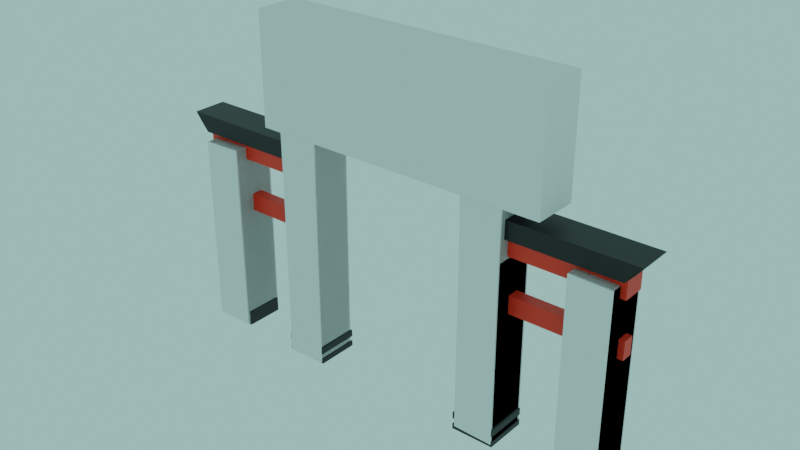 # Source: Japanese_Torii.blend  (saved by Blender 2.83.18; exported with 4.5.12 LTS)
import bpy
from mathutils import Matrix  # noqa: F401  (used for matrix-valued properties, if any)

bpy.ops.wm.read_factory_settings(use_empty=True)
scene = bpy.context.scene
scene.name = 'Scene'

# ---- collections
col_torii = bpy.data.collections.new('torii'); scene.collection.children.link(col_torii)

# ---- materials (node trees are filled in below, after node groups)
mat_material_001 = bpy.data.materials.new('Material.001')
mat_material_002 = bpy.data.materials.new('Material.002')

# ---- node groups
ng_auto_smooth = bpy.data.node_groups.new('Auto Smooth', 'GeometryNodeTree')
_s = ng_auto_smooth.interface.new_socket(name='Geometry', in_out='OUTPUT', socket_type='NodeSocketGeometry')
_s = ng_auto_smooth.interface.new_socket(name='Geometry', in_out='INPUT', socket_type='NodeSocketGeometry')
_s = ng_auto_smooth.interface.new_socket(name='Angle', in_out='INPUT', socket_type='NodeSocketFloat')
_s.subtype = 'ANGLE'
_s.min_value = 0.0
_s.max_value = 3.142
ng_auto_smooth.is_modifier = True
_N = ng_auto_smooth.nodes; _L = ng_auto_smooth.links
n0 = _N.new('NodeGroupOutput'); n0.name = 'Group Output'; n0.location = (480, -100)
n1 = _N.new('NodeGroupInput'); n1.name = 'Group Input'; n1.location = (-420, -300)
n2 = _N.new('NodeGroupInput'); n2.name = 'Group Input.001'; n2.location = (-60, -100)
n3 = _N.new('GeometryNodeSetShadeSmooth'); n3.name = 'Set Shade Smooth'; n3.location = (120, -100)
n3.domain = 'EDGE'
n4 = _N.new('GeometryNodeSetShadeSmooth'); n4.name = 'Set Shade Smooth.001'; n4.location = (300, -100)
n5 = _N.new('GeometryNodeInputMeshEdgeAngle'); n5.name = 'Edge Angle'; n5.location = (-420, -220)
n6 = _N.new('GeometryNodeInputEdgeSmooth'); n6.name = 'Is Edge Smooth'; n6.location = (-60, -160)
n7 = _N.new('GeometryNodeInputShadeSmooth'); n7.name = 'Is Face Smooth'; n7.location = (-240, -340)
n8 = _N.new('FunctionNodeBooleanMath'); n8.name = 'Boolean Math'; n8.location = (-60, -220)
n9 = _N.new('FunctionNodeCompare'); n9.name = 'Compare'; n9.location = (-240, -180)
n9.operation = 'LESS_EQUAL'
_L.new(n5.outputs[0], n9.inputs[0])
_L.new(n4.outputs[0], n0.inputs[0])
_L.new(n1.outputs[1], n9.inputs[1])
_L.new(n9.outputs[0], n8.inputs[0])
_L.new(n7.outputs[0], n8.inputs[1])
_L.new(n2.outputs[0], n3.inputs[0])
_L.new(n6.outputs[0], n3.inputs[1])
_L.new(n3.outputs[0], n4.inputs[0])
_L.new(n8.outputs[0], n3.inputs[2])
n0.is_active_output = True

# ---- material node trees
mat_material_001.use_nodes = True; mat_material_001.node_tree.nodes.clear()
_N = mat_material_001.node_tree.nodes; _L = mat_material_001.node_tree.links
n0 = _N.new('ShaderNodeOutputMaterial'); n0.name = 'Material Output'; n0.location = (300, 300)
n1 = _N.new('ShaderNodeBsdfPrincipled'); n1.name = 'Principled BSDF'; n1.location = (10, 300)
n1.distribution = 'GGX'
n1.subsurface_method = 'BURLEY'
n1.inputs[0].default_value = (0.8, 0.02652, 0.00394, 1.0)
n1.inputs[3].default_value = 1.45
n1.inputs[27].default_value = (0.0, 0.0, 0.0, 1.0)
n1.inputs[28].default_value = 1.0
_L.new(n1.outputs[0], n0.inputs[0])
n0.is_active_output = True
mat_material_002.use_nodes = True; mat_material_002.node_tree.nodes.clear()
_N = mat_material_002.node_tree.nodes; _L = mat_material_002.node_tree.links
n0 = _N.new('ShaderNodeOutputMaterial'); n0.name = 'Material Output'; n0.location = (300, 300)
n1 = _N.new('ShaderNodeBsdfPrincipled'); n1.name = 'Principled BSDF'; n1.location = (10, 300)
n1.distribution = 'GGX'
n1.subsurface_method = 'BURLEY'
n1.inputs[0].default_value = (0.0, 0.0, 0.0, 1.0)
n1.inputs[3].default_value = 1.45
n1.inputs[27].default_value = (0.0, 0.0, 0.0, 1.0)
n1.inputs[28].default_value = 1.0
_L.new(n1.outputs[0], n0.inputs[0])
n0.is_active_output = True

# ---- world
world_world = bpy.data.worlds.new('World'); scene.world = world_world
world_world.use_nodes = True; world_world.node_tree.nodes.clear()
_N = world_world.node_tree.nodes; _L = world_world.node_tree.links
n0 = _N.new('ShaderNodeOutputWorld'); n0.name = 'World Output'; n0.location = (300, 300)
n1 = _N.new('ShaderNodeBackground'); n1.name = 'Background'; n1.location = (10, 300)
n1.inputs[0].default_value = (0.3331, 0.5926, 0.5592, 1.0)
_L.new(n1.outputs[0], n0.inputs[0])
n0.is_active_output = True
world_world.color = (0.05088, 0.05088, 0.05088)
world_world.use_sun_shadow = False
world_world.sun_shadow_jitter_overblur = 0.0

# ---- meshes
me_cylinder_004 = bpy.data.meshes.new('Cylinder.004')
me_cylinder_004.from_pydata([(1.816, 0.01175, -0.3124), (1.816, 0.01175, 6.085), (1.836, 0.1129, -0.3124), (1.836, 0.1129, 6.085), (1.893, 0.1986, -0.3124), (1.893, 0.1986, 6.085), (1.979, 0.2559, -0.3124), (1.979, 0.2559, 6.085), (2.08, 0.276, -0.3124), (2.08, 0.276, 6.085), (2.181, 0.2559, -0.3124), (2.181, 0.2559, 6.085), (2.267, 0.1986, -0.3124), (2.267, 0.1986, 6.085), (2.324, 0.1129, -0.3124), (2.324, 0.1129, 6.085), (2.344, 0.01175, -0.3124), (2.344, 0.01175, 6.085), (2.324, -0.08937, -0.3124), (2.324, -0.08937, 6.085), (2.267, -0.1751, -0.3124), (2.267, -0.1751, 6.085), (2.181, -0.2324, -0.3124), (2.181, -0.2324, 6.085), (2.08, -0.2525, -0.3124), (2.08, -0.2525, 6.085), (1.979, -0.2324, -0.3124), (1.979, -0.2324, 6.085), (1.893, -0.1751, -0.3124), (1.893, -0.1751, 6.085), (1.836, -0.08936, -0.3124), (1.836, -0.08936, 6.085), (-2.642, -0.1252, 4.795), (-2.642, -0.1252, 5.165), (-2.642, 0.1985, 4.795), (-2.642, 0.1985, 5.165), (-2.642, -0.2814, 5.983), (-2.642, -0.2814, 6.353), (-2.642, 0.3548, 5.983), (-2.642, 0.3548, 6.353), (-2.953, -0.2814, 6.721), (-2.953, 0.3548, 6.721), (-2.809, 0.3548, 6.537), (-2.809, -0.2814, 6.537), (-1.807, 0.1985, 5.307), (-1.734, 0.1985, 5.307), (-1.734, -0.1252, 5.307), (-1.807, -0.1252, 5.307), (-1.677, -0.1252, 4.795), (-2.457, -0.1252, 4.795), (-1.807, -0.1252, 4.795), (-1.937, -0.1252, 4.795), (-2.067, -0.1252, 4.795), (-2.197, -0.1252, 4.795), (-2.327, -0.1252, 4.795), (-2.457, -0.1252, 5.165), (-1.677, -0.1252, 5.165), (-2.327, -0.1252, 5.165), (-2.197, -0.1252, 5.165), (-2.067, -0.1252, 5.165), (-1.937, -0.1252, 5.165), (-1.807, -0.1252, 5.165), (-2.457, 0.1985, 4.795), (-1.677, 0.1985, 4.795), (-2.327, 0.1985, 4.795), (-2.197, 0.1985, 4.795), (-2.067, 0.1985, 4.795), (-1.937, 0.1985, 4.795), (-1.807, 0.1985, 4.795), (-1.677, 0.1985, 5.165), (-2.457, 0.1985, 5.165), (-1.807, 0.1985, 5.165), (-1.937, 0.1985, 5.165), (-2.067, 0.1985, 5.165), (-2.197, 0.1985, 5.165), (-2.327, 0.1985, 5.165), (-1.937, -0.1252, 5.307), (-1.937, 0.1985, 5.307), (-2.197, 0.1985, 5.307), (-2.197, -0.1252, 5.307), (-2.327, -0.1252, 5.307), (-2.327, 0.1985, 5.307), (-2.4, -0.1252, 5.307), (-2.4, 0.1985, 5.307), (-2.642, -0.4493, 6.353), (-2.642, 0.5226, 6.353), (-2.809, 0.5226, 6.537), (-2.953, -0.4493, 6.721), (-2.953, 0.5226, 6.721), (-2.809, -0.4493, 6.537), (-1.663, -0.436, -0.2139), (-2.559, -0.436, -0.2139), (-1.663, 0.4595, -0.2139), (-2.559, 0.4595, -0.2139), (-1.827, -0.2725, 0.3195), (-1.663, -0.436, 0.156), (-2.395, -0.2725, 0.3195), (-2.559, -0.436, 0.156), (-1.827, 0.296, 0.3195), (-1.663, 0.4595, 0.156), (-2.395, 0.296, 0.3195), (-2.559, 0.4595, 0.156), (-1.69, -0.4096, -0.09982), (-1.69, -0.4096, 0.01559), (-1.69, 0.4331, 0.01559), (-1.69, 0.4331, -0.09982), (-1.663, 0.4595, -0.09982), (-1.663, 0.4595, 0.01559), (-1.663, -0.436, 0.01559), (-1.663, -0.436, -0.09982), (-2.559, -0.436, -0.09982), (-2.559, -0.436, 0.01559), (-2.559, 0.4595, 0.01559), (-2.559, 0.4595, -0.09982), (-2.532, -0.4096, -0.09982), (-2.532, -0.4096, 0.01559), (-2.532, 0.4331, 0.01559), (-2.532, 0.4331, -0.09982), (-1.831, 0.01175, -0.3124), (-1.831, 0.01175, 6.085), (-1.851, 0.1129, -0.3124), (-1.851, 0.1129, 6.085), (-1.908, 0.1986, -0.3124), (-1.908, 0.1986, 6.085), (-1.994, 0.2559, -0.3124), (-1.994, 0.2559, 6.085), (-2.095, 0.276, -0.3124), (-2.095, 0.276, 6.085), (-2.196, 0.2559, -0.3124), (-2.196, 0.2559, 6.085), (-2.282, 0.1986, -0.3124), (-2.282, 0.1986, 6.085), (-2.339, 0.1129, -0.3124), (-2.339, 0.1129, 6.085), (-2.359, 0.01175, -0.3124), (-2.359, 0.01175, 6.085), (-2.339, -0.08937, -0.3124), (-2.339, -0.08937, 6.085), (-2.282, -0.1751, -0.3124), (-2.282, -0.1751, 6.085), (-2.196, -0.2324, -0.3124), (-2.196, -0.2324, 6.085), (-2.095, -0.2525, -0.3124), (-2.095, -0.2525, 6.085), (-1.994, -0.2324, -0.3124), (-1.994, -0.2324, 6.085), (-1.908, -0.1751, -0.3124), (-1.908, -0.1751, 6.085), (-1.851, -0.08937, -0.3124), (-1.851, -0.08937, 6.085), (-0.007496, -0.1252, 4.795), (-0.007496, -0.1252, 5.165), (2.627, -0.1252, 4.795), (2.627, -0.1252, 5.165), (-0.007496, 0.1985, 4.795), (-0.007496, 0.1985, 5.165), (2.627, 0.1985, 4.795), (2.627, 0.1985, 5.165), (-0.007496, -0.2814, 5.983), (-0.007496, -0.2814, 6.353), (2.627, -0.2814, 5.983), (2.627, -0.2814, 6.353), (-0.007496, 0.3548, 5.983), (-0.007496, 0.3548, 6.353), (2.627, 0.3548, 5.983), (2.627, 0.3548, 6.353), (-0.007496, -0.2814, 6.721), (2.938, -0.2814, 6.721), (2.938, 0.3548, 6.721), (-0.007496, 0.3548, 6.721), (2.794, 0.3548, 6.537), (2.794, -0.2814, 6.537), (1.792, 0.1985, 5.307), (1.719, 0.1985, 5.307), (1.719, -0.1252, 5.307), (1.792, -0.1252, 5.307), (1.662, -0.1252, 4.795), (2.442, -0.1252, 4.795), (1.792, -0.1252, 4.795), (1.922, -0.1252, 4.795), (2.052, -0.1252, 4.795), (2.182, -0.1252, 4.795), (2.312, -0.1252, 4.795), (2.442, -0.1252, 5.165), (1.662, -0.1252, 5.165), (2.312, -0.1252, 5.165), (2.182, -0.1252, 5.165), (2.052, -0.1252, 5.165), (1.922, -0.1252, 5.165), (1.792, -0.1252, 5.165), (2.442, 0.1985, 4.795), (1.662, 0.1985, 4.795), (2.312, 0.1985, 4.795), (2.182, 0.1985, 4.795), (2.052, 0.1985, 4.795), (1.922, 0.1985, 4.795), (1.792, 0.1985, 4.795), (1.662, 0.1985, 5.165), (2.442, 0.1985, 5.165), (1.792, 0.1985, 5.165), (1.922, 0.1985, 5.165), (2.052, 0.1985, 5.165), (2.182, 0.1985, 5.165), (2.312, 0.1985, 5.165), (1.922, -0.1252, 5.307), (1.922, 0.1985, 5.307), (2.182, 0.1985, 5.307), (2.182, -0.1252, 5.307), (2.312, -0.1252, 5.307), (2.312, 0.1985, 5.307), (2.385, -0.1252, 5.307), (2.385, 0.1985, 5.307), (-0.007496, -0.4493, 6.353), (2.627, -0.4493, 6.353), (2.627, 0.5226, 6.353), (-0.007496, 0.5226, 6.353), (2.794, 0.5226, 6.537), (-0.007496, -0.4493, 6.721), (2.938, -0.4493, 6.721), (2.938, 0.5226, 6.721), (-0.007496, 0.5226, 6.721), (-0.007496, 0.5226, 6.537), (-0.007496, -0.4493, 6.537), (2.794, -0.4493, 6.537), (1.648, -0.436, -0.2139), (2.544, -0.436, -0.2139), (1.648, 0.4595, -0.2139), (2.544, 0.4595, -0.2139), (1.812, -0.2725, 0.3195), (1.648, -0.436, 0.156), (2.38, -0.2725, 0.3195), (2.544, -0.436, 0.156), (1.812, 0.296, 0.3195), (1.648, 0.4595, 0.156), (2.38, 0.296, 0.3195), (2.544, 0.4595, 0.156), (1.675, -0.4096, -0.09982), (1.675, -0.4096, 0.01559), (1.675, 0.4331, 0.01559), (1.675, 0.4331, -0.09982), (1.648, 0.4595, -0.09982), (1.648, 0.4595, 0.01559), (1.648, -0.436, 0.01559), (1.648, -0.436, -0.09982), (2.544, -0.436, -0.09982), (2.544, -0.436, 0.01559), (2.544, 0.4595, 0.01559), (2.544, 0.4595, -0.09982), (2.517, -0.4096, -0.09982), (2.517, -0.4096, 0.01559), (2.517, 0.4331, 0.01559), (2.517, 0.4331, -0.09982), (-2.166, -0.08253, 2.463), (-2.166, -0.08253, 2.833), (-4.801, -0.08253, 2.463), (-4.801, -0.08253, 2.833), (-2.166, 0.1558, 2.463), (-2.166, 0.1558, 2.833), (-4.801, 0.1558, 2.463), (-4.801, 0.1558, 2.833), (-2.166, -0.1975, 3.652), (-2.166, -0.1975, 4.022), (-4.801, -0.1975, 3.652), (-4.801, -0.1975, 4.022), (-2.166, 0.2709, 3.652), (-2.166, 0.2709, 4.022), (-4.801, 0.2709, 3.652), (-4.801, 0.2709, 4.022), (-2.166, -0.1975, 4.39), (-5.111, -0.1975, 4.39), (-5.111, 0.2709, 4.39), (-2.166, 0.2709, 4.39), (-4.967, 0.2709, 4.206), (-4.967, -0.1975, 4.206), (-3.965, 0.1558, 2.976), (-3.892, 0.1558, 2.976), (-3.892, -0.08253, 2.976), (-3.965, -0.08253, 2.976), (-3.835, -0.08253, 2.463), (-4.615, -0.08253, 2.463), (-3.965, -0.08253, 2.463), (-4.095, -0.08253, 2.463), (-4.225, -0.08253, 2.463), (-4.355, -0.08253, 2.463), (-4.485, -0.08253, 2.463), (-4.615, -0.08253, 2.833), (-3.835, -0.08253, 2.833), (-4.485, -0.08253, 2.833), (-4.355, -0.08253, 2.833), (-4.225, -0.08253, 2.833), (-4.095, -0.08253, 2.833), (-3.965, -0.08253, 2.833), (-4.615, 0.1558, 2.463), (-3.835, 0.1558, 2.463), (-4.485, 0.1558, 2.463), (-4.355, 0.1558, 2.463), (-4.225, 0.1558, 2.463), (-4.095, 0.1558, 2.463), (-3.965, 0.1558, 2.463), (-3.835, 0.1558, 2.833), (-4.615, 0.1558, 2.833), (-3.965, 0.1558, 2.833), (-4.095, 0.1558, 2.833), (-4.225, 0.1558, 2.833), (-4.355, 0.1558, 2.833), (-4.485, 0.1558, 2.833), (-4.095, -0.08253, 2.976), (-4.095, 0.1558, 2.976), (-4.355, 0.1558, 2.976), (-4.355, -0.08253, 2.976), (-4.485, -0.08253, 2.976), (-4.485, 0.1558, 2.976), (-4.558, -0.08253, 2.976), (-4.558, 0.1558, 2.976), (-2.166, -0.3211, 4.022), (-4.801, -0.3211, 4.022), (-4.801, 0.3944, 4.022), (-2.166, 0.3944, 4.022), (-4.967, 0.3944, 4.206), (-2.166, -0.3211, 4.39), (-5.111, -0.3211, 4.39), (-5.111, 0.3944, 4.39), (-2.166, 0.3944, 4.39), (-2.166, 0.3944, 4.206), (-2.166, -0.3211, 4.206), (-4.967, -0.3211, 4.206), (4.01, 0.01175, -0.3124), (4.01, 0.01175, 3.727), (4.025, 0.088, -0.3124), (4.025, 0.088, 3.727), (4.068, 0.1526, -0.3124), (4.068, 0.1526, 3.727), (4.133, 0.1958, -0.3124), (4.133, 0.1958, 3.727), (4.209, 0.211, -0.3124), (4.209, 0.211, 3.727), (4.285, 0.1958, -0.3124), (4.285, 0.1958, 3.727), (4.35, 0.1526, -0.3124), (4.35, 0.1526, 3.727), (4.393, 0.088, -0.3124), (4.393, 0.088, 3.727), (4.408, 0.01175, -0.3124), (4.408, 0.01175, 3.727), (4.393, -0.0645, -0.3124), (4.393, -0.0645, 3.727), (4.35, -0.1291, -0.3124), (4.35, -0.1291, 3.727), (4.285, -0.1723, -0.3124), (4.285, -0.1723, 3.727), (4.209, -0.1875, -0.3124), (4.209, -0.1875, 3.727), (4.133, -0.1723, -0.3124), (4.133, -0.1723, 3.727), (4.068, -0.1291, -0.3124), (4.068, -0.1291, 3.727), (4.025, -0.0645, -0.3124), (4.025, -0.0645, 3.727), (-3.815, -0.3893, -0.1669), (-4.617, -0.3893, -0.1669), (-3.815, 0.4128, -0.1669), (-4.617, 0.4128, -0.1669), (-3.962, -0.2429, 0.2875), (-3.815, -0.3893, 0.1411), (-4.471, -0.2429, 0.2875), (-4.617, -0.3893, 0.1411), (-3.962, 0.2664, 0.2875), (-3.815, 0.4128, 0.1411), (-4.471, 0.2664, 0.2875), (-4.617, 0.4128, 0.1411), (2.151, -0.08253, 2.463), (2.151, -0.08253, 2.833), (4.786, -0.08253, 2.463), (4.786, -0.08253, 2.833), (2.151, 0.1558, 2.463), (2.151, 0.1558, 2.833), (4.786, 0.1558, 2.463), (4.786, 0.1558, 2.833), (2.151, -0.1975, 3.652), (2.151, -0.1975, 4.022), (4.786, -0.1975, 3.652), (4.786, -0.1975, 4.022), (2.151, 0.2709, 3.652), (2.151, 0.2709, 4.022), (4.786, 0.2709, 3.652), (4.786, 0.2709, 4.022), (2.151, -0.1975, 4.39), (5.096, -0.1975, 4.39), (5.096, 0.2709, 4.39), (2.151, 0.2709, 4.39), (4.952, 0.2709, 4.206), (4.952, -0.1975, 4.206), (3.95, 0.1558, 2.976), (3.877, 0.1558, 2.976), (3.877, -0.08253, 2.976), (3.95, -0.08253, 2.976), (3.82, -0.08253, 2.463), (4.6, -0.08253, 2.463), (3.95, -0.08253, 2.463), (4.08, -0.08253, 2.463), (4.21, -0.08253, 2.463), (4.34, -0.08253, 2.463), (4.47, -0.08253, 2.463), (4.6, -0.08253, 2.833), (3.82, -0.08253, 2.833), (4.47, -0.08253, 2.833), (4.34, -0.08253, 2.833), (4.21, -0.08253, 2.833), (4.08, -0.08253, 2.833), (3.95, -0.08253, 2.833), (4.6, 0.1558, 2.463), (3.82, 0.1558, 2.463), (4.47, 0.1558, 2.463), (4.34, 0.1558, 2.463), (4.21, 0.1558, 2.463), (4.08, 0.1558, 2.463), (3.95, 0.1558, 2.463), (3.82, 0.1558, 2.833), (4.6, 0.1558, 2.833), (3.95, 0.1558, 2.833), (4.08, 0.1558, 2.833), (4.21, 0.1558, 2.833), (4.34, 0.1558, 2.833), (4.47, 0.1558, 2.833), (4.08, -0.08253, 2.976), (4.08, 0.1558, 2.976), (4.34, 0.1558, 2.976), (4.34, -0.08253, 2.976), (4.47, -0.08253, 2.976), (4.47, 0.1558, 2.976), (4.543, -0.08253, 2.976), (4.543, 0.1558, 2.976), (2.151, -0.3211, 4.022), (4.786, -0.3211, 4.022), (4.786, 0.3944, 4.022), (2.151, 0.3944, 4.022), (4.952, 0.3944, 4.206), (2.151, -0.3211, 4.39), (5.096, -0.3211, 4.39), (5.096, 0.3944, 4.39), (2.151, 0.3944, 4.39), (2.151, 0.3944, 4.206), (2.151, -0.3211, 4.206), (4.952, -0.3211, 4.206), (-4.025, 0.01175, -0.3124), (-4.025, 0.01175, 3.727), (-4.04, 0.088, -0.3124), (-4.04, 0.088, 3.727), (-4.083, 0.1526, -0.3124), (-4.083, 0.1526, 3.727), (-4.148, 0.1958, -0.3124), (-4.148, 0.1958, 3.727), (-4.224, 0.211, -0.3124), (-4.224, 0.211, 3.727), (-4.3, 0.1958, -0.3124), (-4.3, 0.1958, 3.727), (-4.365, 0.1526, -0.3124), (-4.365, 0.1526, 3.727), (-4.408, 0.088, -0.3124), (-4.408, 0.088, 3.727), (-4.423, 0.01175, -0.3124), (-4.423, 0.01175, 3.727), (-4.408, -0.0645, -0.3124), (-4.408, -0.0645, 3.727), (-4.365, -0.1291, -0.3124), (-4.365, -0.1291, 3.727), (-4.3, -0.1723, -0.3124), (-4.3, -0.1723, 3.727), (-4.224, -0.1875, -0.3124), (-4.224, -0.1875, 3.727), (-4.148, -0.1723, -0.3124), (-4.148, -0.1723, 3.727), (-4.083, -0.1291, -0.3124), (-4.083, -0.1291, 3.727), (-4.04, -0.0645, -0.3124), (-4.04, -0.0645, 3.727), (3.8, -0.3893, -0.1669), (4.602, -0.3893, -0.1669), (3.8, 0.4128, -0.1669), (4.602, 0.4128, -0.1669), (3.947, -0.2429, 0.2875), (3.8, -0.3893, 0.1411), (4.456, -0.2429, 0.2875), (4.602, -0.3893, 0.1411), (3.947, 0.2664, 0.2875), (3.8, 0.4128, 0.1411), (4.456, 0.2664, 0.2875), (4.602, 0.4128, 0.1411)], [], [(0, 1, 3, 2), (2, 3, 5, 4), (4, 5, 7, 6), (6, 7, 9, 8), (8, 9, 11, 10), (10, 11, 13, 12), (12, 13, 15, 14), (14, 15, 17, 16), (16, 17, 19, 18), (18, 19, 21, 20), (20, 21, 23, 22), (22, 23, 25, 24), (24, 25, 27, 26), (26, 27, 29, 28), (3, 1, 31, 29, 27, 25, 23, 21, 19, 17, 15, 13, 11, 9, 7, 5), (28, 29, 31, 30), (30, 31, 1, 0), (0, 2, 4, 6, 8, 10, 12, 14, 16, 18, 20, 22, 24, 26, 28, 30), (35, 33, 55, 70), (32, 33, 35, 34), (46, 45, 44, 47), (49, 55, 33, 32), (34, 35, 70, 62), (158, 159, 37, 36), (36, 37, 39, 38), (38, 39, 163, 162), (36, 38, 162, 158), (37, 159, 212, 84), (41, 40, 166, 169), (43, 37, 84, 89), (42, 43, 40, 41), (39, 37, 43, 42), (166, 40, 87, 217), (40, 43, 89, 87), (69, 56, 151, 155), (48, 63, 154, 150), (63, 69, 155, 154), (32, 34, 62, 49), (75, 70, 83, 81), (57, 58, 79, 80), (60, 72, 73, 59), (59, 73, 74, 58), (72, 60, 76, 77), (55, 57, 80, 82), (63, 48, 50, 68), (68, 50, 51, 67), (67, 51, 52, 66), (66, 52, 53, 65), (65, 53, 54, 64), (64, 54, 49, 62), (69, 63, 68, 71), (71, 68, 67, 72), (72, 67, 66, 73), (73, 66, 65, 74), (74, 65, 64, 75), (75, 64, 62, 70), (55, 49, 54, 57), (57, 54, 53, 58), (58, 53, 52, 59), (59, 52, 51, 60), (60, 51, 50, 61), (61, 50, 48, 56), (150, 151, 56, 48), (47, 44, 77, 76), (79, 78, 81, 80), (80, 81, 83, 82), (61, 56, 46, 47), (74, 75, 81, 78), (60, 61, 47, 76), (70, 55, 82, 83), (56, 69, 45, 46), (71, 72, 77, 44), (58, 74, 78, 79), (69, 71, 44, 45), (221, 86, 88, 220), (89, 222, 217, 87), (84, 212, 222, 89), (215, 85, 86, 221), (42, 41, 88, 86), (41, 169, 220, 88), (39, 42, 86, 85), (163, 39, 85, 215), (100, 96, 94, 98), (90, 109, 110, 91), (91, 110, 113, 93), (91, 93, 92, 90), (104, 103, 102, 105), (94, 96, 97, 95), (96, 100, 101, 97), (100, 98, 99, 101), (98, 94, 95, 99), (93, 113, 106, 92), (112, 101, 99, 107), (111, 97, 101, 112), (108, 95, 97, 111), (92, 106, 109, 90), (107, 108, 103, 104), (109, 106, 105, 102), (111, 112, 116, 115), (113, 110, 114, 117), (107, 99, 95, 108), (115, 116, 117, 114), (103, 115, 114, 102), (116, 104, 105, 117), (112, 107, 104, 116), (108, 111, 115, 103), (106, 113, 117, 105), (110, 109, 102, 114), (118, 120, 121, 119), (120, 122, 123, 121), (122, 124, 125, 123), (124, 126, 127, 125), (126, 128, 129, 127), (128, 130, 131, 129), (130, 132, 133, 131), (132, 134, 135, 133), (134, 136, 137, 135), (136, 138, 139, 137), (138, 140, 141, 139), (140, 142, 143, 141), (142, 144, 145, 143), (144, 146, 147, 145), (121, 123, 125, 127, 129, 131, 133, 135, 137, 139, 141, 143, 145, 147, 149, 119), (146, 148, 149, 147), (148, 118, 119, 149), (118, 148, 146, 144, 142, 140, 138, 136, 134, 132, 130, 128, 126, 124, 122, 120), (157, 198, 183, 153), (152, 156, 157, 153), (174, 175, 172, 173), (177, 152, 153, 183), (156, 190, 198, 157), (158, 160, 161, 159), (160, 164, 165, 161), (164, 162, 163, 165), (160, 158, 162, 164), (161, 213, 212, 159), (168, 169, 166, 167), (171, 223, 213, 161), (170, 168, 167, 171), (165, 170, 171, 161), (166, 217, 218, 167), (167, 218, 223, 171), (197, 155, 151, 184), (176, 150, 154, 191), (191, 154, 155, 197), (152, 177, 190, 156), (203, 209, 211, 198), (185, 208, 207, 186), (188, 187, 201, 200), (187, 186, 202, 201), (200, 205, 204, 188), (183, 210, 208, 185), (191, 196, 178, 176), (196, 195, 179, 178), (195, 194, 180, 179), (194, 193, 181, 180), (193, 192, 182, 181), (192, 190, 177, 182), (197, 199, 196, 191), (199, 200, 195, 196), (200, 201, 194, 195), (201, 202, 193, 194), (202, 203, 192, 193), (203, 198, 190, 192), (183, 185, 182, 177), (185, 186, 181, 182), (186, 187, 180, 181), (187, 188, 179, 180), (188, 189, 178, 179), (189, 184, 176, 178), (150, 176, 184, 151), (175, 204, 205, 172), (207, 208, 209, 206), (208, 210, 211, 209), (189, 175, 174, 184), (202, 206, 209, 203), (188, 204, 175, 189), (198, 211, 210, 183), (184, 174, 173, 197), (199, 172, 205, 200), (186, 207, 206, 202), (197, 173, 172, 199), (221, 220, 219, 216), (223, 218, 217, 222), (213, 223, 222, 212), (215, 221, 216, 214), (170, 216, 219, 168), (168, 219, 220, 169), (165, 214, 216, 170), (163, 215, 214, 165), (234, 232, 228, 230), (224, 225, 244, 243), (225, 227, 247, 244), (225, 224, 226, 227), (238, 239, 236, 237), (228, 229, 231, 230), (230, 231, 235, 234), (234, 235, 233, 232), (232, 233, 229, 228), (227, 226, 240, 247), (246, 241, 233, 235), (245, 246, 235, 231), (242, 245, 231, 229), (226, 224, 243, 240), (241, 238, 237, 242), (243, 236, 239, 240), (245, 249, 250, 246), (247, 251, 248, 244), (241, 242, 229, 233), (249, 248, 251, 250), (237, 236, 248, 249), (250, 251, 239, 238), (246, 250, 238, 241), (242, 237, 249, 245), (240, 239, 251, 247), (244, 248, 236, 243), (259, 255, 285, 300), (254, 255, 259, 258), (276, 275, 274, 277), (279, 285, 255, 254), (258, 259, 300, 292), (260, 261, 263, 262), (262, 263, 267, 266), (266, 267, 265, 264), (262, 266, 264, 260), (263, 261, 314, 315), (270, 269, 268, 271), (273, 263, 315, 325), (272, 273, 269, 270), (267, 263, 273, 272), (268, 269, 320, 319), (269, 273, 325, 320), (299, 286, 253, 257), (278, 293, 256, 252), (293, 299, 257, 256), (254, 258, 292, 279), (305, 300, 313, 311), (287, 288, 309, 310), (290, 302, 303, 289), (289, 303, 304, 288), (302, 290, 306, 307), (285, 287, 310, 312), (293, 278, 280, 298), (298, 280, 281, 297), (297, 281, 282, 296), (296, 282, 283, 295), (295, 283, 284, 294), (294, 284, 279, 292), (299, 293, 298, 301), (301, 298, 297, 302), (302, 297, 296, 303), (303, 296, 295, 304), (304, 295, 294, 305), (305, 294, 292, 300), (285, 279, 284, 287), (287, 284, 283, 288), (288, 283, 282, 289), (289, 282, 281, 290), (290, 281, 280, 291), (291, 280, 278, 286), (252, 253, 286, 278), (277, 274, 307, 306), (309, 308, 311, 310), (310, 311, 313, 312), (291, 286, 276, 277), (304, 305, 311, 308), (290, 291, 277, 306), (300, 285, 312, 313), (286, 299, 275, 276), (301, 302, 307, 274), (288, 304, 308, 309), (299, 301, 274, 275), (323, 318, 321, 322), (325, 324, 319, 320), (315, 314, 324, 325), (317, 316, 318, 323), (272, 270, 321, 318), (270, 271, 322, 321), (267, 272, 318, 316), (265, 267, 316, 317), (261, 260, 264, 265, 317, 323, 322, 271, 268, 319, 324, 314), (326, 327, 329, 328), (328, 329, 331, 330), (330, 331, 333, 332), (332, 333, 335, 334), (334, 335, 337, 336), (336, 337, 339, 338), (338, 339, 341, 340), (340, 341, 343, 342), (342, 343, 345, 344), (344, 345, 347, 346), (346, 347, 349, 348), (348, 349, 351, 350), (350, 351, 353, 352), (352, 353, 355, 354), (329, 327, 357, 355, 353, 351, 349, 347, 345, 343, 341, 339, 337, 335, 333, 331), (354, 355, 357, 356), (356, 357, 327, 326), (326, 328, 330, 332, 334, 336, 338, 340, 342, 344, 346, 348, 350, 352, 354, 356), (368, 364, 362, 366), (361, 369, 367, 360), (358, 363, 365, 359), (359, 361, 360, 358), (359, 365, 369, 361), (362, 364, 365, 363), (364, 368, 369, 365), (368, 366, 367, 369), (366, 362, 363, 367), (360, 367, 363, 358), (377, 418, 403, 373), (372, 376, 377, 373), (394, 395, 392, 393), (397, 372, 373, 403), (376, 410, 418, 377), (378, 380, 381, 379), (380, 384, 385, 381), (384, 382, 383, 385), (380, 378, 382, 384), (381, 433, 432, 379), (388, 389, 386, 387), (391, 443, 433, 381), (390, 388, 387, 391), (385, 390, 391, 381), (386, 437, 438, 387), (387, 438, 443, 391), (417, 375, 371, 404), (396, 370, 374, 411), (411, 374, 375, 417), (372, 397, 410, 376), (423, 429, 431, 418), (405, 428, 427, 406), (408, 407, 421, 420), (407, 406, 422, 421), (420, 425, 424, 408), (403, 430, 428, 405), (411, 416, 398, 396), (416, 415, 399, 398), (415, 414, 400, 399), (414, 413, 401, 400), (413, 412, 402, 401), (412, 410, 397, 402), (417, 419, 416, 411), (419, 420, 415, 416), (420, 421, 414, 415), (421, 422, 413, 414), (422, 423, 412, 413), (423, 418, 410, 412), (403, 405, 402, 397), (405, 406, 401, 402), (406, 407, 400, 401), (407, 408, 399, 400), (408, 409, 398, 399), (409, 404, 396, 398), (370, 396, 404, 371), (395, 424, 425, 392), (427, 428, 429, 426), (428, 430, 431, 429), (409, 395, 394, 404), (422, 426, 429, 423), (408, 424, 395, 409), (418, 431, 430, 403), (404, 394, 393, 417), (419, 392, 425, 420), (406, 427, 426, 422), (417, 393, 392, 419), (441, 440, 439, 436), (443, 438, 437, 442), (433, 443, 442, 432), (435, 441, 436, 434), (390, 436, 439, 388), (388, 439, 440, 389), (385, 434, 436, 390), (383, 435, 434, 385), (379, 432, 442, 437, 386, 389, 440, 441, 435, 383, 382, 378), (444, 446, 447, 445), (446, 448, 449, 447), (448, 450, 451, 449), (450, 452, 453, 451), (452, 454, 455, 453), (454, 456, 457, 455), (456, 458, 459, 457), (458, 460, 461, 459), (460, 462, 463, 461), (462, 464, 465, 463), (464, 466, 467, 465), (466, 468, 469, 467), (468, 470, 471, 469), (470, 472, 473, 471), (447, 449, 451, 453, 455, 457, 459, 461, 463, 465, 467, 469, 471, 473, 475, 445), (472, 474, 475, 473), (474, 444, 445, 475), (444, 474, 472, 470, 468, 466, 464, 462, 460, 458, 456, 454, 452, 450, 448, 446), (486, 484, 480, 482), (479, 478, 485, 487), (476, 477, 483, 481), (477, 476, 478, 479), (477, 479, 487, 483), (480, 481, 483, 482), (482, 483, 487, 486), (486, 487, 485, 484), (484, 485, 481, 480), (478, 476, 481, 485)])
me_cylinder_004.polygons.foreach_set('use_smooth', [True] * 402)
me_cylinder_004.polygons.foreach_set('material_index', [0, 0, 0, 0, 0, 0, 0, 0, 0, 0, 0, 0, 0, 0, 0, 0, 0, 0, 0, 0, 0, 0, 0, 0, 0, 0, 0, 0, 1, 1, 1, 1, 1, 1, 0, 0, 0, 0, 0, 0, 0, 0, 0, 0, 0, 0, 0, 0, 0, 0, 0, 0, 0, 0, 0, 0, 0, 0, 0, 0, 0, 0, 0, 0, 0, 0, 0, 0, 0, 0, 0, 0, 0, 0, 1, 1, 1, 1, 1, 1, 1, 0, 1, 1, 1, 1, 1, 1, 1, 1, 1, 1, 1, 1, 1, 1, 1, 1, 1, 1, 1, 1, 1, 1, 1, 1, 1, 1, 0, 0, 0, 0, 0, 0, 0, 0, 0, 0, 0, 0, 0, 0, 0, 0, 0, 0, 0, 0, 0, 0, 0, 0, 0, 0, 0, 0, 1, 1, 1, 1, 1, 1, 0, 0, 0, 0, 0, 0, 0, 0, 0, 0, 0, 0, 0, 0, 0, 0, 0, 0, 0, 0, 0, 0, 0, 0, 0, 0, 0, 0, 0, 0, 0, 0, 0, 0, 0, 0, 0, 0, 0, 0, 1, 1, 1, 1, 1, 1, 1, 0, 1, 1, 1, 1, 1, 1, 1, 1, 1, 1, 1, 1, 1, 1, 1, 1, 1, 1, 1, 1, 1, 1, 1, 1, 1, 1, 0, 0, 0, 0, 0, 0, 0, 0, 0, 0, 1, 1, 1, 1, 1, 1, 0, 0, 0, 0, 0, 0, 0, 0, 0, 0, 0, 0, 0, 0, 0, 0, 0, 0, 0, 0, 0, 0, 0, 0, 0, 0, 0, 0, 0, 0, 0, 0, 0, 0, 0, 0, 0, 0, 0, 0, 1, 1, 1, 1, 1, 1, 1, 0, 0, 0, 0, 0, 0, 0, 0, 0, 0, 0, 0, 0, 0, 0, 0, 0, 0, 0, 0, 1, 1, 1, 1, 1, 1, 1, 1, 1, 1, 0, 0, 0, 0, 0, 0, 0, 0, 0, 0, 1, 1, 1, 1, 1, 1, 0, 0, 0, 0, 0, 0, 0, 0, 0, 0, 0, 0, 0, 0, 0, 0, 0, 0, 0, 0, 0, 0, 0, 0, 0, 0, 0, 0, 0, 0, 0, 0, 0, 0, 0, 0, 0, 0, 0, 0, 1, 1, 1, 1, 1, 1, 1, 0, 0, 0, 0, 0, 0, 0, 0, 0, 0, 0, 0, 0, 0, 0, 0, 0, 0, 0, 0, 1, 1, 1, 1, 1, 1, 1, 1, 1, 1])
_uv = me_cylinder_004.uv_layers.new(name='UVMap')
_uv.uv.foreach_set('vector', [0.5294, 0.0201, 0.5294, 0.6023, 0.5202, 0.6024, 0.5202, 0.02019, 0.5202, 0.02019, 0.5202, 0.6024, 0.5124, 0.6027, 0.5124, 0.02046, 0.294, 0.6031, 0.294, 0.02011, 0.3018, 0.02011, 0.3018, 0.6031, 0.3018, 0.6031, 0.3018, 0.02011, 0.311, 0.02011, 0.311, 0.6031, 0.311, 0.6031, 0.311, 0.02011, 0.3203, 0.02011, 0.3203, 0.6031, 0.3203, 0.6031, 0.3203, 0.02011, 0.3281, 0.02011, 0.3281, 0.6031, 0.4373, 0.02046, 0.4373, 0.6027, 0.4294, 0.6024, 0.4294, 0.02019, 0.4294, 0.02019, 0.4294, 0.6024, 0.4202, 0.6023, 0.4202, 0.0201, 0.4202, 0.0201, 0.4202, 0.6023, 0.411, 0.6024, 0.411, 0.02019, 0.411, 0.02019, 0.411, 0.6024, 0.4032, 0.6027, 0.4032, 0.02046, 0.2576, 0.6031, 0.2576, 0.02011, 0.2654, 0.02011, 0.2654, 0.6031, 0.2654, 0.6031, 0.2654, 0.02011, 0.2746, 0.02011, 0.2746, 0.6031, 0.2746, 0.6031, 0.2746, 0.02011, 0.2839, 0.02011, 0.2839, 0.6031, 0.2839, 0.6031, 0.2839, 0.02011, 0.2917, 0.02011, 0.2917, 0.6031, 0.7513, 0.9407, 0.76, 0.9371, 0.7694, 0.9371, 0.7781, 0.9407, 0.7847, 0.9473, 0.7883, 0.956, 0.7883, 0.9654, 0.7847, 0.9741, 0.7781, 0.9807, 0.7694, 0.9843, 0.76, 0.9843, 0.7513, 0.9807, 0.7447, 0.9741, 0.7411, 0.9654, 0.7411, 0.956, 0.7447, 0.9473, 0.5464, 0.02046, 0.5464, 0.6027, 0.5386, 0.6024, 0.5386, 0.02019, 0.5386, 0.02019, 0.5386, 0.6024, 0.5294, 0.6023, 0.5294, 0.0201, 0.7095, 0.9843, 0.7009, 0.9807, 0.6942, 0.9741, 0.6906, 0.9654, 0.6906, 0.956, 0.6942, 0.9473, 0.7009, 0.9407, 0.7095, 0.9371, 0.7189, 0.9371, 0.7276, 0.9407, 0.7342, 0.9473, 0.7378, 0.956, 0.7378, 0.9654, 0.7342, 0.9741, 0.7276, 0.9807, 0.7189, 0.9843, 0.08466, 0.9338, 0.08466, 0.9633, 0.06773, 0.9633, 0.06773, 0.9338, 0.9499, 0.6736, 0.9499, 0.6399, 0.9794, 0.6399, 0.9794, 0.6736, 0.2667, 0.9591, 0.2667, 0.9886, 0.26, 0.9886, 0.26, 0.9591, 0.2081, 0.4799, 0.2419, 0.4799, 0.2419, 0.4968, 0.2081, 0.4968, 0.2049, 0.4968, 0.1712, 0.4968, 0.1712, 0.4799, 0.2049, 0.4799, 0.7262, 0.2567, 0.7599, 0.2567, 0.7599, 0.4968, 0.7262, 0.4968, 0.08865, 0.7884, 0.1223, 0.7884, 0.1223, 0.8464, 0.08865, 0.8464, 0.7239, 0.4968, 0.6902, 0.4968, 0.6902, 0.2567, 0.7239, 0.2567, 0.1546, 0.4968, 0.09666, 0.4968, 0.09666, 0.2567, 0.1546, 0.2567, 0.9029, 0.4968, 0.9029, 0.2567, 0.9182, 0.2567, 0.9182, 0.4968, 0.01835, 0.01852, 0.07631, 0.01852, 0.07631, 0.287, 0.01835, 0.287, 0.1383, 0.7884, 0.1223, 0.7884, 0.1223, 0.7731, 0.1383, 0.7731, 0.1383, 0.8464, 0.1383, 0.7884, 0.1544, 0.7884, 0.1544, 0.8464, 0.1223, 0.8464, 0.1223, 0.7884, 0.1383, 0.7884, 0.1383, 0.8464, 0.07631, 0.287, 0.07631, 0.01852, 0.0916, 0.01852, 0.0916, 0.287, 0.1544, 0.7884, 0.1383, 0.7884, 0.1383, 0.7731, 0.1544, 0.7731, 0.6183, 0.8888, 0.5888, 0.8888, 0.5888, 0.7366, 0.6183, 0.7366, 0.7916, 0.4089, 0.7621, 0.4089, 0.7621, 0.2567, 0.7916, 0.2567, 0.2049, 0.4089, 0.1712, 0.4089, 0.1712, 0.2567, 0.2049, 0.2567, 0.7916, 0.4968, 0.7621, 0.4968, 0.7621, 0.4799, 0.7916, 0.4799, 0.1712, 0.468, 0.1712, 0.4799, 0.1582, 0.4748, 0.1582, 0.468, 0.2419, 0.468, 0.2419, 0.4562, 0.2548, 0.4562, 0.2548, 0.468, 0.5312, 0.9507, 0.5312, 0.9802, 0.5193, 0.9802, 0.5193, 0.9507, 0.5193, 0.9507, 0.5193, 0.9802, 0.5075, 0.9802, 0.5075, 0.9507, 0.9413, 0.9608, 0.9413, 0.9903, 0.9283, 0.9903, 0.9283, 0.9608, 0.2419, 0.4799, 0.2419, 0.468, 0.2548, 0.468, 0.2548, 0.4748, 0.7621, 0.4089, 0.7916, 0.4089, 0.7916, 0.4207, 0.7621, 0.4207, 0.7621, 0.4207, 0.7916, 0.4207, 0.7916, 0.4325, 0.7621, 0.4325, 0.7621, 0.4325, 0.7916, 0.4325, 0.7916, 0.4444, 0.7621, 0.4444, 0.7621, 0.4444, 0.7916, 0.4444, 0.7916, 0.4562, 0.7621, 0.4562, 0.7621, 0.4562, 0.7916, 0.4562, 0.7916, 0.468, 0.7621, 0.468, 0.7621, 0.468, 0.7916, 0.468, 0.7916, 0.4799, 0.7621, 0.4799, 0.1712, 0.4089, 0.2049, 0.4089, 0.2049, 0.4207, 0.1712, 0.4207, 0.1712, 0.4207, 0.2049, 0.4207, 0.2049, 0.4325, 0.1712, 0.4325, 0.1712, 0.4325, 0.2049, 0.4325, 0.2049, 0.4444, 0.1712, 0.4444, 0.1712, 0.4444, 0.2049, 0.4444, 0.2049, 0.4562, 0.1712, 0.4562, 0.1712, 0.4562, 0.2049, 0.4562, 0.2049, 0.468, 0.1712, 0.468, 0.1712, 0.468, 0.2049, 0.468, 0.2049, 0.4799, 0.1712, 0.4799, 0.2419, 0.4799, 0.2081, 0.4799, 0.2081, 0.468, 0.2419, 0.468, 0.2419, 0.468, 0.2081, 0.468, 0.2081, 0.4562, 0.2419, 0.4562, 0.2419, 0.4562, 0.2081, 0.4562, 0.2081, 0.4444, 0.2419, 0.4444, 0.2419, 0.4444, 0.2081, 0.4444, 0.2081, 0.4325, 0.2419, 0.4325, 0.2419, 0.4325, 0.2081, 0.4325, 0.2081, 0.4207, 0.2419, 0.4207, 0.2419, 0.4207, 0.2081, 0.4207, 0.2081, 0.4089, 0.2419, 0.4089, 0.2081, 0.2567, 0.2419, 0.2567, 0.2419, 0.4089, 0.2081, 0.4089, 0.26, 0.9591, 0.26, 0.9886, 0.2482, 0.9886, 0.2482, 0.9591, 0.1366, 0.9734, 0.1366, 0.9439, 0.1485, 0.9439, 0.1485, 0.9734, 0.1485, 0.9734, 0.1485, 0.9439, 0.1552, 0.9439, 0.1552, 0.9734, 0.2419, 0.4207, 0.2419, 0.4089, 0.2548, 0.414, 0.2548, 0.4207, 0.1712, 0.4562, 0.1712, 0.468, 0.1582, 0.468, 0.1582, 0.4562, 0.2419, 0.4325, 0.2419, 0.4207, 0.2548, 0.4207, 0.2548, 0.4325, 0.876, 0.9067, 0.876, 0.9362, 0.8628, 0.9362, 0.8628, 0.9067, 0.9274, 0.9608, 0.9274, 0.9903, 0.9142, 0.9903, 0.9142, 0.9608, 0.1712, 0.4207, 0.1712, 0.4325, 0.1582, 0.4325, 0.1582, 0.4207, 0.9915, 0.1243, 0.9915, 0.1538, 0.9786, 0.1538, 0.9786, 0.1243, 0.1712, 0.4089, 0.1712, 0.4207, 0.1582, 0.4207, 0.1582, 0.414, 0.6014, 0.287, 0.6014, 0.5423, 0.5846, 0.5554, 0.5846, 0.287, 0.5655, 0.03171, 0.5655, 0.287, 0.5488, 0.287, 0.5488, 0.01852, 0.5823, 0.04686, 0.5823, 0.287, 0.5655, 0.287, 0.5655, 0.03171, 0.6181, 0.287, 0.6181, 0.5271, 0.6014, 0.5423, 0.6014, 0.287, 0.1383, 0.8464, 0.1544, 0.8464, 0.1544, 0.8617, 0.1383, 0.8617, 0.01835, 0.01852, 0.01835, 0.287, 0.003055, 0.287, 0.003055, 0.01852, 0.1223, 0.8464, 0.1383, 0.8464, 0.1383, 0.8617, 0.1223, 0.8617, 0.9346, 0.2567, 0.9346, 0.4968, 0.9193, 0.4968, 0.9193, 0.2567, 0.06536, 0.9864, 0.01356, 0.9864, 0.01356, 0.9346, 0.06536, 0.9346, 0.2442, 0.7729, 0.2546, 0.7729, 0.2546, 0.8545, 0.2442, 0.8545, 0.01074, 0.9151, 0.0003581, 0.9151, 0.0003581, 0.8335, 0.01074, 0.8335, 0.3769, 0.7948, 0.2953, 0.7948, 0.2953, 0.7132, 0.3769, 0.7132, 0.0003623, 0.9974, 0.0003623, 0.9205, 0.01086, 0.9205, 0.01086, 0.9974, 0.9664, 0.4889, 0.9664, 0.4371, 0.9813, 0.4222, 0.9813, 0.5038, 0.9511, 0.8565, 0.9511, 0.8046, 0.9667, 0.7898, 0.9667, 0.8714, 0.9601, 0.2322, 0.9601, 0.1804, 0.975, 0.1655, 0.975, 0.2471, 0.9593, 0.06952, 0.9593, 0.01771, 0.9749, 0.002815, 0.9749, 0.08442, 0.09222, 0.7456, 0.08182, 0.7456, 0.08182, 0.664, 0.09222, 0.664, 0.9878, 0.2471, 0.975, 0.2471, 0.975, 0.1655, 0.9878, 0.1655, 0.9795, 0.8714, 0.9667, 0.8714, 0.9667, 0.7898, 0.9795, 0.7898, 0.9941, 0.5038, 0.9813, 0.5038, 0.9813, 0.4222, 0.9941, 0.4222, 0.3931, 0.9693, 0.3827, 0.9693, 0.3827, 0.8877, 0.3931, 0.8877, 0.1594, 0.7729, 0.241, 0.7729, 0.2386, 0.7753, 0.1618, 0.7753, 0.2953, 0.626, 0.3769, 0.626, 0.3745, 0.6284, 0.2977, 0.6284, 0.241, 0.8545, 0.1594, 0.8545, 0.1618, 0.8521, 0.2386, 0.8521, 0.3769, 0.7076, 0.2953, 0.7076, 0.2977, 0.7052, 0.3745, 0.7052, 0.9877, 0.08442, 0.9749, 0.08442, 0.9749, 0.002815, 0.9877, 0.002815, 0.9891, 0.07945, 0.9891, 0.00265, 0.9996, 0.00265, 0.9996, 0.07945, 0.9805, 0.9611, 0.9805, 0.8843, 0.991, 0.8843, 0.991, 0.9611, 0.9703, 0.7555, 0.9703, 0.6787, 0.9808, 0.6787, 0.9808, 0.7555, 0.1594, 0.8545, 0.1594, 0.7729, 0.1618, 0.7753, 0.1618, 0.8521, 0.241, 0.7729, 0.241, 0.8545, 0.2386, 0.8521, 0.2386, 0.7753, 0.3769, 0.626, 0.3769, 0.7076, 0.3745, 0.7052, 0.3745, 0.6284, 0.2953, 0.7076, 0.2953, 0.626, 0.2977, 0.6284, 0.2977, 0.7052, 0.4566, 0.0201, 0.4658, 0.02019, 0.4658, 0.6024, 0.4566, 0.6023, 0.4658, 0.02019, 0.4736, 0.02046, 0.4736, 0.6027, 0.4658, 0.6024, 0.3668, 0.02011, 0.3746, 0.02011, 0.3746, 0.6031, 0.3668, 0.6031, 0.3746, 0.02011, 0.3838, 0.02011, 0.3838, 0.6031, 0.3746, 0.6031, 0.3838, 0.02011, 0.393, 0.02011, 0.393, 0.6031, 0.3838, 0.6031, 0.393, 0.02011, 0.4009, 0.02011, 0.4009, 0.6031, 0.393, 0.6031, 0.476, 0.02046, 0.4838, 0.02019, 0.4838, 0.6024, 0.476, 0.6027, 0.4838, 0.02019, 0.493, 0.0201, 0.493, 0.6023, 0.4838, 0.6024, 0.493, 0.0201, 0.5022, 0.02019, 0.5022, 0.6024, 0.493, 0.6023, 0.5022, 0.02019, 0.51, 0.02046, 0.51, 0.6027, 0.5022, 0.6024, 0.3645, 0.6031, 0.3566, 0.6031, 0.3566, 0.02011, 0.3645, 0.02011, 0.3566, 0.6031, 0.3474, 0.6031, 0.3474, 0.02011, 0.3566, 0.02011, 0.3474, 0.6031, 0.3382, 0.6031, 0.3382, 0.02011, 0.3474, 0.02011, 0.3382, 0.6031, 0.3304, 0.6031, 0.3304, 0.02011, 0.3382, 0.02011, 0.6209, 0.9627, 0.6209, 0.9533, 0.6245, 0.9446, 0.6312, 0.938, 0.6398, 0.9344, 0.6492, 0.9344, 0.6579, 0.938, 0.6645, 0.9446, 0.6681, 0.9533, 0.6681, 0.9627, 0.6645, 0.9714, 0.6579, 0.978, 0.6492, 0.9816, 0.6398, 0.9816, 0.6312, 0.978, 0.6245, 0.9714, 0.4396, 0.02046, 0.4474, 0.02019, 0.4474, 0.6024, 0.4396, 0.6027, 0.4474, 0.02019, 0.4566, 0.0201, 0.4566, 0.6023, 0.4474, 0.6024, 0.2019, 0.9473, 0.2055, 0.956, 0.2055, 0.9654, 0.2019, 0.9741, 0.1952, 0.9807, 0.1866, 0.9843, 0.1772, 0.9843, 0.1685, 0.9807, 0.1618, 0.9741, 0.1583, 0.9654, 0.1583, 0.956, 0.1618, 0.9473, 0.1685, 0.9407, 0.1772, 0.9371, 0.1866, 0.9371, 0.1952, 0.9407, 0.6704, 0.9338, 0.6873, 0.9338, 0.6873, 0.9633, 0.6704, 0.9633, 0.4762, 0.9509, 0.5057, 0.9509, 0.5057, 0.9846, 0.4762, 0.9846, 0.268, 0.9591, 0.2747, 0.9591, 0.2747, 0.9886, 0.268, 0.9886, 0.2081, 0.03351, 0.2081, 0.01657, 0.2419, 0.01657, 0.2419, 0.03351, 0.2049, 0.01657, 0.2049, 0.03351, 0.1712, 0.03351, 0.1712, 0.01657, 0.7262, 0.2567, 0.7262, 0.01657, 0.7599, 0.01657, 0.7599, 0.2567, 0.9478, 0.8053, 0.9478, 0.8633, 0.9141, 0.8633, 0.9141, 0.8053, 0.7239, 0.01657, 0.7239, 0.2567, 0.6902, 0.2567, 0.6902, 0.01657, 0.1546, 0.01657, 0.1546, 0.2567, 0.09666, 0.2567, 0.09666, 0.01657, 0.9029, 0.01657, 0.9182, 0.01657, 0.9182, 0.2567, 0.9029, 0.2567, 0.01835, 0.5554, 0.01835, 0.287, 0.07631, 0.287, 0.07631, 0.5554, 0.8982, 0.8053, 0.8982, 0.79, 0.9141, 0.79, 0.9141, 0.8053, 0.8982, 0.8633, 0.8821, 0.8633, 0.8821, 0.8053, 0.8982, 0.8053, 0.9141, 0.8633, 0.8982, 0.8633, 0.8982, 0.8053, 0.9141, 0.8053, 0.07631, 0.287, 0.0916, 0.287, 0.0916, 0.5554, 0.07631, 0.5554, 0.8821, 0.8053, 0.8821, 0.79, 0.8982, 0.79, 0.8982, 0.8053, 0.6183, 0.5845, 0.6183, 0.7366, 0.5888, 0.7366, 0.5888, 0.5845, 0.7916, 0.1045, 0.7916, 0.2567, 0.7621, 0.2567, 0.7621, 0.1045, 0.2049, 0.1045, 0.2049, 0.2567, 0.1712, 0.2567, 0.1712, 0.1045, 0.7916, 0.01657, 0.7916, 0.03351, 0.7621, 0.03351, 0.7621, 0.01657, 0.1712, 0.04535, 0.1582, 0.04535, 0.1582, 0.03864, 0.1712, 0.03351, 0.2419, 0.04535, 0.2548, 0.04535, 0.2548, 0.05718, 0.2419, 0.05718, 0.9264, 0.7552, 0.9383, 0.7552, 0.9383, 0.7847, 0.9264, 0.7847, 0.9383, 0.7552, 0.9501, 0.7552, 0.9501, 0.7847, 0.9383, 0.7847, 0.9938, 0.6692, 0.9808, 0.6692, 0.9808, 0.6397, 0.9938, 0.6397, 0.2419, 0.03351, 0.2548, 0.03864, 0.2548, 0.04535, 0.2419, 0.04535, 0.7621, 0.1045, 0.7621, 0.09269, 0.7916, 0.09269, 0.7916, 0.1045, 0.7621, 0.09269, 0.7621, 0.08086, 0.7916, 0.08086, 0.7916, 0.09269, 0.7621, 0.08086, 0.7621, 0.06902, 0.7916, 0.06902, 0.7916, 0.08086, 0.7621, 0.06902, 0.7621, 0.05718, 0.7916, 0.05718, 0.7916, 0.06902, 0.7621, 0.05718, 0.7621, 0.04535, 0.7916, 0.04535, 0.7916, 0.05718, 0.7621, 0.04535, 0.7621, 0.03351, 0.7916, 0.03351, 0.7916, 0.04535, 0.1712, 0.1045, 0.1712, 0.09269, 0.2049, 0.09269, 0.2049, 0.1045, 0.1712, 0.09269, 0.1712, 0.08086, 0.2049, 0.08086, 0.2049, 0.09269, 0.1712, 0.08086, 0.1712, 0.06902, 0.2049, 0.06902, 0.2049, 0.08086, 0.1712, 0.06902, 0.1712, 0.05718, 0.2049, 0.05718, 0.2049, 0.06902, 0.1712, 0.05718, 0.1712, 0.04535, 0.2049, 0.04535, 0.2049, 0.05718, 0.1712, 0.04535, 0.1712, 0.03351, 0.2049, 0.03351, 0.2049, 0.04535, 0.2419, 0.03351, 0.2419, 0.04535, 0.2081, 0.04535, 0.2081, 0.03351, 0.2419, 0.04535, 0.2419, 0.05718, 0.2081, 0.05718, 0.2081, 0.04535, 0.2419, 0.05718, 0.2419, 0.06902, 0.2081, 0.06902, 0.2081, 0.05718, 0.2419, 0.06902, 0.2419, 0.08086, 0.2081, 0.08086, 0.2081, 0.06902, 0.2419, 0.08086, 0.2419, 0.09269, 0.2081, 0.09269, 0.2081, 0.08086, 0.2419, 0.09269, 0.2419, 0.1045, 0.2081, 0.1045, 0.2081, 0.09269, 0.2081, 0.2567, 0.2081, 0.1045, 0.2419, 0.1045, 0.2419, 0.2567, 0.2747, 0.9591, 0.2866, 0.9591, 0.2866, 0.9886, 0.2747, 0.9886, 0.959, 0.1243, 0.9708, 0.1243, 0.9708, 0.1538, 0.959, 0.1538, 0.9708, 0.1243, 0.9775, 0.1243, 0.9775, 0.1538, 0.9708, 0.1538, 0.2419, 0.09269, 0.2548, 0.09269, 0.2548, 0.09939, 0.2419, 0.1045, 0.1712, 0.05718, 0.1582, 0.05718, 0.1582, 0.04535, 0.1712, 0.04535, 0.2419, 0.08086, 0.2548, 0.08086, 0.2548, 0.09269, 0.2419, 0.09269, 0.9133, 0.9903, 0.9001, 0.9903, 0.9001, 0.9608, 0.9133, 0.9608, 0.876, 0.9047, 0.8628, 0.9047, 0.8628, 0.8752, 0.876, 0.8752, 0.1712, 0.09269, 0.1582, 0.09269, 0.1582, 0.08086, 0.1712, 0.08086, 0.9551, 0.9903, 0.9422, 0.9903, 0.9422, 0.9608, 0.9551, 0.9608, 0.1712, 0.1045, 0.1582, 0.09939, 0.1582, 0.09269, 0.1712, 0.09269, 0.6014, 0.287, 0.5846, 0.287, 0.5846, 0.01852, 0.6014, 0.03171, 0.5655, 0.5423, 0.5488, 0.5554, 0.5488, 0.287, 0.5655, 0.287, 0.5823, 0.5271, 0.5655, 0.5423, 0.5655, 0.287, 0.5823, 0.287, 0.6181, 0.287, 0.6014, 0.287, 0.6014, 0.03171, 0.6181, 0.04686, 0.8982, 0.8633, 0.8982, 0.8786, 0.8821, 0.8786, 0.8821, 0.8633, 0.01835, 0.5554, 0.003055, 0.5554, 0.003055, 0.287, 0.01835, 0.287, 0.9141, 0.8633, 0.9141, 0.8786, 0.8982, 0.8786, 0.8982, 0.8633, 0.9346, 0.2567, 0.9193, 0.2567, 0.9193, 0.01657, 0.9346, 0.01657, 0.4556, 0.9633, 0.4038, 0.9633, 0.4038, 0.9115, 0.4556, 0.9115, 0.09222, 0.5768, 0.09222, 0.6584, 0.08182, 0.6584, 0.08182, 0.5768, 0.9694, 0.966, 0.9694, 0.8844, 0.9798, 0.8844, 0.9798, 0.966, 0.877, 0.7898, 0.877, 0.8714, 0.7954, 0.8714, 0.7954, 0.7898, 0.9815, 0.6787, 0.992, 0.6787, 0.992, 0.7555, 0.9815, 0.7555, 0.9601, 0.2676, 0.975, 0.2527, 0.975, 0.3343, 0.9601, 0.3194, 0.9498, 0.5311, 0.9655, 0.5162, 0.9655, 0.5978, 0.9498, 0.5829, 0.5458, 0.8972, 0.5607, 0.8823, 0.5607, 0.9639, 0.5458, 0.949, 0.9361, 0.4371, 0.9517, 0.4222, 0.9517, 0.5038, 0.9361, 0.4889, 0.7766, 0.8545, 0.7766, 0.7729, 0.787, 0.7729, 0.787, 0.8545, 0.5735, 0.8823, 0.5735, 0.9639, 0.5607, 0.9639, 0.5607, 0.8823, 0.9782, 0.5162, 0.9782, 0.5978, 0.9655, 0.5978, 0.9655, 0.5162, 0.9878, 0.2527, 0.9878, 0.3343, 0.975, 0.3343, 0.975, 0.2527, 0.4736, 0.8823, 0.4736, 0.9639, 0.4632, 0.9639, 0.4632, 0.8823, 0.2953, 0.8821, 0.2977, 0.8797, 0.3745, 0.8797, 0.3769, 0.8821, 0.6918, 0.8545, 0.6942, 0.8521, 0.771, 0.8521, 0.7734, 0.8545, 0.3769, 0.8005, 0.3745, 0.8029, 0.2977, 0.8029, 0.2953, 0.8005, 0.7734, 0.7729, 0.771, 0.7753, 0.6942, 0.7753, 0.6918, 0.7729, 0.9645, 0.4222, 0.9645, 0.5038, 0.9517, 0.5038, 0.9517, 0.4222, 0.9891, 0.1653, 0.9996, 0.1653, 0.9996, 0.2421, 0.9891, 0.2421, 0.9808, 0.7896, 0.9913, 0.7896, 0.9913, 0.8664, 0.9808, 0.8664, 0.9796, 0.516, 0.9901, 0.516, 0.9901, 0.5928, 0.9796, 0.5928, 0.2953, 0.8005, 0.2977, 0.8029, 0.2977, 0.8797, 0.2953, 0.8821, 0.3769, 0.8821, 0.3745, 0.8797, 0.3745, 0.8029, 0.3769, 0.8005, 0.7734, 0.8545, 0.771, 0.8521, 0.771, 0.7753, 0.7734, 0.7729, 0.6918, 0.7729, 0.6942, 0.7753, 0.6942, 0.8521, 0.6918, 0.8545, 0.3112, 0.9855, 0.3112, 0.9638, 0.3281, 0.9638, 0.3281, 0.9855, 0.7919, 0.8753, 0.7919, 0.909, 0.7702, 0.909, 0.7702, 0.8753, 0.4385, 0.9019, 0.4385, 0.8802, 0.4452, 0.8802, 0.4452, 0.9019, 0.6906, 0.7449, 0.7243, 0.7449, 0.7243, 0.7618, 0.6906, 0.7618, 0.2049, 0.7618, 0.1712, 0.7618, 0.1712, 0.7449, 0.2049, 0.7449, 0.4763, 0.631, 0.5101, 0.631, 0.5101, 0.8712, 0.4763, 0.8712, 0.8488, 0.8764, 0.8488, 0.9101, 0.8061, 0.9101, 0.8061, 0.8764, 0.4728, 0.8712, 0.439, 0.8712, 0.439, 0.631, 0.4728, 0.631, 0.2507, 0.7618, 0.208, 0.7618, 0.208, 0.5217, 0.2507, 0.5217, 0.145, 0.7618, 0.145, 0.5217, 0.1562, 0.5217, 0.1562, 0.7618, 0.6755, 0.5647, 0.6328, 0.5647, 0.6328, 0.2962, 0.6755, 0.2962, 0.8488, 0.9261, 0.8488, 0.9101, 0.8601, 0.9101, 0.8601, 0.9261, 0.8061, 0.9261, 0.8488, 0.9261, 0.8488, 0.9422, 0.8061, 0.9422, 0.8061, 0.9101, 0.8488, 0.9101, 0.8488, 0.9261, 0.8061, 0.9261, 0.6328, 0.2962, 0.6328, 0.5647, 0.6215, 0.5647, 0.6215, 0.2962, 0.8488, 0.9422, 0.8488, 0.9261, 0.8601, 0.9261, 0.8601, 0.9422, 0.9481, 0.6708, 0.9264, 0.6708, 0.9264, 0.5186, 0.9481, 0.5186, 0.6776, 0.7344, 0.6559, 0.7344, 0.6559, 0.5823, 0.6776, 0.5823, 0.2049, 0.6738, 0.1712, 0.6738, 0.1712, 0.5217, 0.2049, 0.5217, 0.6776, 0.8224, 0.6559, 0.8224, 0.6559, 0.8054, 0.6776, 0.8054, 0.1712, 0.733, 0.1712, 0.7449, 0.1582, 0.7397, 0.1582, 0.733, 0.7243, 0.733, 0.7243, 0.7212, 0.7373, 0.7212, 0.7373, 0.733, 0.6776, 0.8552, 0.6559, 0.8552, 0.6559, 0.8433, 0.6776, 0.8433, 0.6776, 0.8433, 0.6559, 0.8433, 0.6559, 0.8315, 0.6776, 0.8315, 0.6832, 0.9651, 0.6832, 0.9868, 0.6702, 0.9868, 0.6702, 0.9651, 0.7243, 0.7449, 0.7243, 0.733, 0.7373, 0.733, 0.7373, 0.7397, 0.6559, 0.7344, 0.6776, 0.7344, 0.6776, 0.7463, 0.6559, 0.7463, 0.6559, 0.7463, 0.6776, 0.7463, 0.6776, 0.7581, 0.6559, 0.7581, 0.6559, 0.7581, 0.6776, 0.7581, 0.6776, 0.7699, 0.6559, 0.7699, 0.6559, 0.7699, 0.6776, 0.7699, 0.6776, 0.7818, 0.6559, 0.7818, 0.6559, 0.7818, 0.6776, 0.7818, 0.6776, 0.7936, 0.6559, 0.7936, 0.6559, 0.7936, 0.6776, 0.7936, 0.6776, 0.8054, 0.6559, 0.8054, 0.1712, 0.6738, 0.2049, 0.6738, 0.2049, 0.6857, 0.1712, 0.6857, 0.1712, 0.6857, 0.2049, 0.6857, 0.2049, 0.6975, 0.1712, 0.6975, 0.1712, 0.6975, 0.2049, 0.6975, 0.2049, 0.7094, 0.1712, 0.7094, 0.1712, 0.7094, 0.2049, 0.7094, 0.2049, 0.7212, 0.1712, 0.7212, 0.1712, 0.7212, 0.2049, 0.7212, 0.2049, 0.733, 0.1712, 0.733, 0.1712, 0.733, 0.2049, 0.733, 0.2049, 0.7449, 0.1712, 0.7449, 0.7243, 0.7449, 0.6906, 0.7449, 0.6906, 0.733, 0.7243, 0.733, 0.7243, 0.733, 0.6906, 0.733, 0.6906, 0.7212, 0.7243, 0.7212, 0.7243, 0.7212, 0.6906, 0.7212, 0.6906, 0.7094, 0.7243, 0.7094, 0.7243, 0.7094, 0.6906, 0.7094, 0.6906, 0.6975, 0.7243, 0.6975, 0.7243, 0.6975, 0.6906, 0.6975, 0.6906, 0.6857, 0.7243, 0.6857, 0.7243, 0.6857, 0.6906, 0.6857, 0.6906, 0.6738, 0.7243, 0.6738, 0.6906, 0.5217, 0.7243, 0.5217, 0.7243, 0.6738, 0.6906, 0.6738, 0.4452, 0.9019, 0.4452, 0.8802, 0.457, 0.8802, 0.457, 0.9019, 0.9701, 0.7633, 0.9701, 0.785, 0.9583, 0.785, 0.9583, 0.7633, 0.9583, 0.7633, 0.9583, 0.785, 0.9516, 0.785, 0.9516, 0.7633, 0.7243, 0.6857, 0.7243, 0.6738, 0.7373, 0.679, 0.7373, 0.6857, 0.1712, 0.7212, 0.1712, 0.733, 0.1582, 0.733, 0.1582, 0.7212, 0.7243, 0.6975, 0.7243, 0.6857, 0.7373, 0.6857, 0.7373, 0.6975, 0.3706, 0.9638, 0.3706, 0.9855, 0.3574, 0.9855, 0.3574, 0.9638, 0.9712, 0.785, 0.9712, 0.7633, 0.9844, 0.7633, 0.9844, 0.785, 0.1712, 0.6857, 0.1712, 0.6975, 0.1582, 0.6975, 0.1582, 0.6857, 0.08054, 0.9651, 0.08054, 0.9868, 0.06759, 0.9868, 0.06759, 0.9651, 0.1712, 0.6738, 0.1712, 0.6857, 0.1582, 0.6857, 0.1582, 0.679, 0.06354, 0.5832, 0.06354, 0.8385, 0.04678, 0.8517, 0.04678, 0.5832, 0.4199, 0.6452, 0.4199, 0.9005, 0.4032, 0.9005, 0.4032, 0.632, 0.4367, 0.6604, 0.4367, 0.9005, 0.4199, 0.9005, 0.4199, 0.6452, 0.08031, 0.5832, 0.08031, 0.8234, 0.06354, 0.8385, 0.06354, 0.5832, 0.8061, 0.9261, 0.8061, 0.9422, 0.7949, 0.9422, 0.7949, 0.9261, 0.6755, 0.5647, 0.6755, 0.2962, 0.6867, 0.2962, 0.6867, 0.5647, 0.8061, 0.9101, 0.8061, 0.9261, 0.7949, 0.9261, 0.7949, 0.9101, 0.9468, 0.171, 0.9468, 0.4111, 0.9355, 0.4111, 0.9355, 0.171, 0.6328, 0.897, 0.6328, 0.8633, 0.6755, 0.8633, 0.6755, 0.897, 0.6867, 0.897, 0.6867, 0.9137, 0.6867, 0.9305, 0.6755, 0.9305, 0.6328, 0.9305, 0.6215, 0.9305, 0.6215, 0.9137, 0.6215, 0.897, 0.8887, 0.4062, 0.8887, 0.7737, 0.8817, 0.7738, 0.8817, 0.4062, 0.8817, 0.4062, 0.8817, 0.7738, 0.8759, 0.774, 0.8759, 0.4064, 0.821, 0.3808, 0.821, 0.0127, 0.8268, 0.0127, 0.8268, 0.3808, 0.8268, 0.3808, 0.8268, 0.0127, 0.8338, 0.0127, 0.8338, 0.3808, 0.8338, 0.3808, 0.8338, 0.0127, 0.8407, 0.0127, 0.8407, 0.3808, 0.8407, 0.3808, 0.8407, 0.0127, 0.8466, 0.0127, 0.8466, 0.3808, 0.8741, 0.01296, 0.8741, 0.3805, 0.8682, 0.3803, 0.8682, 0.01276, 0.8682, 0.01276, 0.8682, 0.3803, 0.8612, 0.3803, 0.8612, 0.01269, 0.8612, 0.01269, 0.8612, 0.3803, 0.8543, 0.3803, 0.8543, 0.01276, 0.8543, 0.01276, 0.8543, 0.3803, 0.8484, 0.3805, 0.8484, 0.01296, 0.8466, 0.4062, 0.8466, 0.7742, 0.8407, 0.7742, 0.8407, 0.4062, 0.8407, 0.4062, 0.8407, 0.7742, 0.8338, 0.7742, 0.8338, 0.4062, 0.8338, 0.4062, 0.8338, 0.7742, 0.8268, 0.7742, 0.8268, 0.4062, 0.8268, 0.4062, 0.8268, 0.7742, 0.821, 0.7742, 0.821, 0.4062, 0.8648, 0.9735, 0.8598, 0.9786, 0.8533, 0.9813, 0.8462, 0.9813, 0.8396, 0.9786, 0.8346, 0.9735, 0.8319, 0.967, 0.8319, 0.9599, 0.8346, 0.9534, 0.8396, 0.9484, 0.8462, 0.9456, 0.8533, 0.9456, 0.8598, 0.9484, 0.8648, 0.9534, 0.8675, 0.9599, 0.8675, 0.967, 0.9015, 0.4064, 0.9015, 0.774, 0.8956, 0.7738, 0.8956, 0.4062, 0.8956, 0.4062, 0.8956, 0.7738, 0.8887, 0.7737, 0.8887, 0.4062, 0.9857, 0.6161, 0.9857, 0.6232, 0.983, 0.6298, 0.978, 0.6348, 0.9714, 0.6375, 0.9643, 0.6375, 0.9578, 0.6348, 0.9528, 0.6298, 0.9501, 0.6232, 0.9501, 0.6161, 0.9528, 0.6096, 0.9578, 0.6046, 0.9643, 0.6019, 0.9714, 0.6019, 0.978, 0.6046, 0.983, 0.6096, 0.08845, 0.8806, 0.1349, 0.8806, 0.1349, 0.927, 0.08845, 0.927, 0.6179, 0.9749, 0.5898, 0.9749, 0.5898, 0.9018, 0.6179, 0.9018, 0.9882, 0.4128, 0.9601, 0.4128, 0.9601, 0.3397, 0.9882, 0.3397, 0.2322, 0.9329, 0.1591, 0.9329, 0.1591, 0.8598, 0.2322, 0.8598, 0.2911, 0.9555, 0.263, 0.9555, 0.263, 0.8824, 0.2911, 0.8824, 0.1349, 0.927, 0.1349, 0.8806, 0.1482, 0.8673, 0.1482, 0.9404, 0.249, 0.9422, 0.249, 0.8958, 0.263, 0.8824, 0.263, 0.9555, 0.5765, 0.9616, 0.5765, 0.9152, 0.5898, 0.9018, 0.5898, 0.9749, 0.294, 0.9472, 0.294, 0.9008, 0.308, 0.8874, 0.308, 0.9605, 0.336, 0.9605, 0.308, 0.9605, 0.308, 0.8874, 0.336, 0.8874, 0.31, 0.9855, 0.2931, 0.9855, 0.2931, 0.9638, 0.31, 0.9638, 0.9591, 0.08839, 0.9808, 0.08839, 0.9808, 0.1221, 0.9591, 0.1221, 0.77, 0.9109, 0.7768, 0.9109, 0.7768, 0.9327, 0.77, 0.9327, 0.09627, 0.5386, 0.09627, 0.5217, 0.13, 0.5217, 0.13, 0.5386, 0.7872, 0.5217, 0.7872, 0.5386, 0.7535, 0.5386, 0.7535, 0.5217, 0.5461, 0.631, 0.5461, 0.8712, 0.5124, 0.8712, 0.5124, 0.631, 0.4887, 0.8817, 0.5314, 0.8817, 0.5314, 0.9154, 0.4887, 0.9154, 0.2913, 0.6315, 0.2913, 0.8716, 0.2576, 0.8716, 0.2576, 0.6315, 0.04415, 0.5823, 0.04415, 0.8224, 0.001472, 0.8224, 0.001472, 0.5823, 0.3801, 0.6315, 0.3914, 0.6315, 0.3914, 0.8716, 0.3801, 0.8716, 0.6755, 0.009262, 0.6755, 0.2777, 0.6328, 0.2777, 0.6328, 0.009262, 0.4887, 0.9314, 0.4774, 0.9314, 0.4774, 0.9154, 0.4887, 0.9154, 0.5314, 0.9314, 0.5314, 0.9474, 0.4887, 0.9474, 0.4887, 0.9314, 0.5314, 0.9154, 0.5314, 0.9314, 0.4887, 0.9314, 0.4887, 0.9154, 0.6328, 0.2777, 0.6215, 0.2777, 0.6215, 0.009262, 0.6328, 0.009262, 0.4887, 0.9474, 0.4774, 0.9474, 0.4774, 0.9314, 0.4887, 0.9314, 0.9576, 0.00525, 0.9576, 0.1574, 0.9359, 0.1574, 0.9359, 0.00525, 0.9249, 0.6096, 0.9249, 0.7618, 0.9032, 0.7618, 0.9032, 0.6096, 0.7872, 0.6096, 0.7872, 0.7618, 0.7535, 0.7618, 0.7535, 0.6096, 0.9249, 0.5217, 0.9249, 0.5386, 0.9032, 0.5386, 0.9032, 0.5217, 0.7535, 0.5505, 0.7405, 0.5505, 0.7405, 0.5438, 0.7535, 0.5386, 0.13, 0.5505, 0.143, 0.5505, 0.143, 0.5623, 0.13, 0.5623, 0.01185, 0.8552, 0.01185, 0.8433, 0.03357, 0.8433, 0.03357, 0.8552, 0.01185, 0.8433, 0.01185, 0.8315, 0.03357, 0.8315, 0.03357, 0.8433, 0.4154, 0.9876, 0.4025, 0.9876, 0.4025, 0.9659, 0.4154, 0.9659, 0.13, 0.5386, 0.143, 0.5438, 0.143, 0.5505, 0.13, 0.5505, 0.9032, 0.6096, 0.9032, 0.5978, 0.9249, 0.5978, 0.9249, 0.6096, 0.9032, 0.5978, 0.9032, 0.586, 0.9249, 0.586, 0.9249, 0.5978, 0.9032, 0.586, 0.9032, 0.5741, 0.9249, 0.5741, 0.9249, 0.586, 0.9032, 0.5741, 0.9032, 0.5623, 0.9249, 0.5623, 0.9249, 0.5741, 0.9032, 0.5623, 0.9032, 0.5505, 0.9249, 0.5505, 0.9249, 0.5623, 0.9032, 0.5505, 0.9032, 0.5386, 0.9249, 0.5386, 0.9249, 0.5505, 0.7535, 0.6096, 0.7535, 0.5978, 0.7872, 0.5978, 0.7872, 0.6096, 0.7535, 0.5978, 0.7535, 0.586, 0.7872, 0.586, 0.7872, 0.5978, 0.7535, 0.586, 0.7535, 0.5741, 0.7872, 0.5741, 0.7872, 0.586, 0.7535, 0.5741, 0.7535, 0.5623, 0.7872, 0.5623, 0.7872, 0.5741, 0.7535, 0.5623, 0.7535, 0.5505, 0.7872, 0.5505, 0.7872, 0.5623, 0.7535, 0.5505, 0.7535, 0.5386, 0.7872, 0.5386, 0.7872, 0.5505, 0.13, 0.5386, 0.13, 0.5505, 0.09627, 0.5505, 0.09627, 0.5386, 0.13, 0.5505, 0.13, 0.5623, 0.09627, 0.5623, 0.09627, 0.5505, 0.13, 0.5623, 0.13, 0.5741, 0.09627, 0.5741, 0.09627, 0.5623, 0.13, 0.5741, 0.13, 0.586, 0.09627, 0.586, 0.09627, 0.5741, 0.13, 0.586, 0.13, 0.5978, 0.09627, 0.5978, 0.09627, 0.586, 0.13, 0.5978, 0.13, 0.6096, 0.09627, 0.6096, 0.09627, 0.5978, 0.09627, 0.7618, 0.09627, 0.6096, 0.13, 0.6096, 0.13, 0.7618, 0.7768, 0.9109, 0.7886, 0.9109, 0.7886, 0.9327, 0.7768, 0.9327, 0.8805, 0.9605, 0.8923, 0.9605, 0.8923, 0.9822, 0.8805, 0.9822, 0.8923, 0.9605, 0.899, 0.9605, 0.899, 0.9822, 0.8923, 0.9822, 0.13, 0.5978, 0.143, 0.5978, 0.143, 0.6045, 0.13, 0.6096, 0.7535, 0.5623, 0.7405, 0.5623, 0.7405, 0.5505, 0.7535, 0.5505, 0.13, 0.586, 0.143, 0.586, 0.143, 0.5978, 0.13, 0.5978, 0.3424, 0.9855, 0.3292, 0.9855, 0.3292, 0.9638, 0.3424, 0.9638, 0.3565, 0.9855, 0.3433, 0.9855, 0.3433, 0.9638, 0.3565, 0.9638, 0.7535, 0.5978, 0.7405, 0.5978, 0.7405, 0.586, 0.7535, 0.586, 0.4293, 0.9876, 0.4163, 0.9876, 0.4163, 0.9659, 0.4293, 0.9659, 0.7535, 0.6096, 0.7405, 0.6045, 0.7405, 0.5978, 0.7535, 0.5978, 0.6372, 0.8517, 0.6204, 0.8517, 0.6204, 0.5832, 0.6372, 0.5964, 0.5655, 0.8385, 0.5488, 0.8517, 0.5488, 0.5832, 0.5655, 0.5832, 0.5823, 0.8234, 0.5655, 0.8385, 0.5655, 0.5832, 0.5823, 0.5832, 0.654, 0.8517, 0.6372, 0.8517, 0.6372, 0.5964, 0.654, 0.6116, 0.5314, 0.9314, 0.5426, 0.9314, 0.5426, 0.9474, 0.5314, 0.9474, 0.6755, 0.009262, 0.6867, 0.009262, 0.6867, 0.2777, 0.6755, 0.2777, 0.5314, 0.9154, 0.5426, 0.9154, 0.5426, 0.9314, 0.5314, 0.9314, 0.9588, 0.4111, 0.9475, 0.4111, 0.9475, 0.171, 0.9588, 0.171, 0.06796, 0.897, 0.07921, 0.897, 0.07921, 0.9137, 0.07921, 0.9305, 0.06796, 0.9305, 0.02528, 0.9305, 0.01402, 0.9305, 0.01402, 0.9137, 0.01402, 0.897, 0.02528, 0.897, 0.02528, 0.8633, 0.06796, 0.8633, 0.8612, 0.4062, 0.8682, 0.4062, 0.8682, 0.7738, 0.8612, 0.7737, 0.8682, 0.4062, 0.8741, 0.4064, 0.8741, 0.774, 0.8682, 0.7738, 0.8192, 0.3808, 0.8133, 0.3808, 0.8133, 0.0127, 0.8192, 0.0127, 0.8133, 0.3808, 0.8064, 0.3808, 0.8064, 0.0127, 0.8133, 0.0127, 0.8064, 0.3808, 0.7994, 0.3808, 0.7994, 0.0127, 0.8064, 0.0127, 0.7994, 0.3808, 0.7935, 0.3808, 0.7935, 0.0127, 0.7994, 0.0127, 0.8759, 0.01296, 0.8817, 0.01276, 0.8817, 0.3803, 0.8759, 0.3805, 0.8817, 0.01276, 0.8887, 0.01269, 0.8887, 0.3803, 0.8817, 0.3803, 0.8887, 0.01269, 0.8956, 0.01276, 0.8956, 0.3803, 0.8887, 0.3803, 0.8956, 0.01276, 0.9015, 0.01296, 0.9015, 0.3805, 0.8956, 0.3803, 0.8192, 0.7742, 0.8133, 0.7742, 0.8133, 0.4062, 0.8192, 0.4062, 0.8133, 0.7742, 0.8064, 0.7742, 0.8064, 0.4062, 0.8133, 0.4062, 0.8064, 0.7742, 0.7994, 0.7742, 0.7994, 0.4062, 0.8064, 0.4062, 0.7994, 0.7742, 0.7935, 0.7742, 0.7935, 0.4062, 0.7994, 0.4062, 0.2362, 0.9394, 0.2412, 0.9444, 0.2439, 0.951, 0.2439, 0.958, 0.2412, 0.9646, 0.2362, 0.9696, 0.2297, 0.9723, 0.2226, 0.9723, 0.2161, 0.9696, 0.211, 0.9646, 0.2083, 0.958, 0.2083, 0.951, 0.211, 0.9444, 0.2161, 0.9394, 0.2226, 0.9367, 0.2297, 0.9367, 0.8484, 0.4064, 0.8543, 0.4062, 0.8543, 0.7738, 0.8484, 0.774, 0.8543, 0.4062, 0.8612, 0.4062, 0.8612, 0.7737, 0.8543, 0.7738, 0.8295, 0.967, 0.8268, 0.9735, 0.8217, 0.9786, 0.8152, 0.9813, 0.8081, 0.9813, 0.8016, 0.9786, 0.7966, 0.9735, 0.7939, 0.967, 0.7939, 0.9599, 0.7966, 0.9534, 0.8016, 0.9484, 0.8081, 0.9456, 0.8152, 0.9456, 0.8217, 0.9484, 0.8268, 0.9534, 0.8295, 0.9599, 0.1344, 0.9445, 0.1344, 0.9909, 0.08799, 0.9909, 0.08799, 0.9445, 0.9676, 0.8841, 0.9676, 0.9572, 0.9395, 0.9572, 0.9395, 0.8841, 0.9685, 0.6786, 0.9685, 0.7517, 0.9404, 0.7517, 0.9404, 0.6786, 0.7646, 0.9329, 0.6915, 0.9329, 0.6915, 0.8598, 0.7646, 0.8598, 0.3809, 0.8874, 0.3809, 0.9605, 0.3529, 0.9605, 0.3529, 0.8874, 0.9271, 0.6919, 0.9404, 0.6786, 0.9404, 0.7517, 0.9271, 0.7383, 0.3389, 0.9008, 0.3529, 0.8874, 0.3529, 0.9605, 0.3389, 0.9472, 0.9262, 0.8975, 0.9395, 0.8841, 0.9395, 0.9572, 0.9262, 0.9439, 0.8813, 0.8975, 0.8953, 0.8841, 0.8953, 0.9572, 0.8813, 0.9439, 0.9233, 0.8841, 0.9233, 0.9572, 0.8953, 0.9572, 0.8953, 0.8841])
me_cylinder_004.materials.append(mat_material_001)
me_cylinder_004.materials.append(mat_material_002)
me_cylinder_004.use_remesh_fix_poles = True
me_cylinder_004.use_remesh_preserve_attributes = False
me_cylinder_004.use_mirror_vertex_groups = False
me_cylinder_004.update()
me_cube_007 = bpy.data.meshes.new('Cube.007')
me_cube_007.from_pydata([(-2.926, -0.4729, 4.652), (-2.926, -0.4729, 6.967), (-2.926, 0.4648, 4.652), (-2.926, 0.4648, 6.967), (3.285, -0.4729, 4.643), (3.285, -0.4729, 6.958), (3.285, 0.4648, 4.643), (3.285, 0.4648, 6.958)], [], [(0, 1, 3, 2), (2, 3, 7, 6), (6, 7, 5, 4), (4, 5, 1, 0), (2, 6, 4, 0), (7, 3, 1, 5)])
_uv = me_cube_007.uv_layers.new(name='UVMap')
_uv.uv.foreach_set('vector', [0.8781, 0.3604, 0.8781, 0.01202, 0.9959, 0.01202, 0.9959, 0.3604, 0.321, 0.0328, 0.612, 0.03227, 0.612, 0.9672, 0.321, 0.9677, 0.9959, 0.3845, 0.9959, 0.7329, 0.8781, 0.7329, 0.8781, 0.3845, 0.01004, 0.03227, 0.301, 0.0328, 0.301, 0.9677, 0.01004, 0.9672, 0.6261, 0.9672, 0.6261, 0.03225, 0.7439, 0.03225, 0.7439, 0.9672, 0.7521, 0.9672, 0.7521, 0.03225, 0.8699, 0.03225, 0.8699, 0.9672])
me_cube_007.use_remesh_fix_poles = True
me_cube_007.use_remesh_preserve_attributes = False
me_cube_007.use_mirror_vertex_groups = False
me_cube_007.update()
me_cube_006 = bpy.data.meshes.new('Cube.006')
me_cube_006.from_pydata([(1.691, -0.4396, -0.1427), (1.653, -0.4396, 6.821), (1.691, 0.4316, -0.1427), (1.653, 0.4316, 6.821), (2.522, -0.4396, -0.1653), (2.559, -0.4396, 6.811), (2.522, 0.4316, -0.1653), (2.559, 0.4316, 6.811), (1.691, -0.4396, 3.616), (1.691, 0.4316, 3.616), (2.522, 0.4316, 3.594), (2.522, -0.4396, 3.594), (1.691, 0.4631, -0.1427), (1.653, 0.4631, 6.821), (1.691, -0.4081, -0.1427), (1.653, -0.4081, 6.821), (2.522, 0.4631, -0.1653), (2.559, 0.4631, 6.811), (2.522, -0.4081, -0.1653), (2.559, -0.4081, 6.811), (1.691, 0.4631, 3.616), (1.691, -0.4081, 3.616), (2.522, -0.4081, 3.594), (2.522, 0.4631, 3.594)], [], [(8, 1, 3, 9), (9, 3, 7, 10), (10, 7, 5, 11), (11, 5, 1, 8), (2, 6, 4, 0), (7, 3, 1, 5), (4, 11, 8, 0), (6, 10, 11, 4), (2, 9, 10, 6), (0, 8, 9, 2), (20, 21, 15, 13), (21, 22, 19, 15), (22, 23, 17, 19), (23, 20, 13, 17), (14, 12, 16, 18), (19, 17, 13, 15), (16, 12, 20, 23), (18, 16, 23, 22), (14, 18, 22, 21), (12, 14, 21, 20)])
_uv = me_cube_006.uv_layers.new(name='UVMap')
_uv.uv.foreach_set('vector', [0.1246, 0.7184, 0.1246, 0.5161, 0.1819, 0.5161, 0.1819, 0.7184, 0.9814, 0.2817, 0.9919, 0.4838, 0.7581, 0.4838, 0.7668, 0.2808, 0.1206, 0.7807, 0.1206, 0.9839, 0.06327, 0.9839, 0.06327, 0.7807, 0.7332, 0.2808, 0.7419, 0.4838, 0.5081, 0.4838, 0.5186, 0.2817, 0.431, 0.7128, 0.431, 0.5071, 0.4884, 0.5071, 0.4884, 0.7128, 0.3084, 0.7319, 0.3084, 0.5077, 0.3658, 0.5077, 0.3658, 0.7319, 0.7339, 0.01614, 0.7332, 0.2808, 0.5186, 0.2817, 0.5193, 0.01701, 0.1206, 0.5161, 0.1206, 0.7807, 0.06327, 0.7807, 0.06327, 0.5161, 0.9807, 0.01701, 0.9814, 0.2817, 0.7668, 0.2808, 0.7661, 0.01614, 0.1246, 0.983, 0.1246, 0.7184, 0.1819, 0.7184, 0.1819, 0.983, 0.1859, 0.7807, 0.2432, 0.7807, 0.2432, 0.983, 0.1859, 0.983, 0.2686, 0.2817, 0.4832, 0.2808, 0.4919, 0.4838, 0.2581, 0.4838, 0.001978, 0.7807, 0.05932, 0.7807, 0.05932, 0.9839, 0.001978, 0.9839, 0.01685, 0.2808, 0.2314, 0.2817, 0.2419, 0.4838, 0.008068, 0.4838, 0.3697, 0.5071, 0.4271, 0.5071, 0.4271, 0.7128, 0.3697, 0.7128, 0.3045, 0.7319, 0.2472, 0.7319, 0.2472, 0.5077, 0.3045, 0.5077, 0.01611, 0.01614, 0.2307, 0.01701, 0.2314, 0.2817, 0.01685, 0.2808, 0.001978, 0.5161, 0.05932, 0.5161, 0.05932, 0.7807, 0.001978, 0.7807, 0.2693, 0.01701, 0.4839, 0.01614, 0.4832, 0.2808, 0.2686, 0.2817, 0.1859, 0.5161, 0.2432, 0.5161, 0.2432, 0.7807, 0.1859, 0.7807])
me_cube_006.use_remesh_fix_poles = True
me_cube_006.use_remesh_preserve_attributes = False
me_cube_006.use_mirror_vertex_groups = False
me_cube_006.update()
me_cube_001 = bpy.data.meshes.new('Cube.001')
me_cube_001.from_pydata([(3.84, -0.4396, -0.1427), (3.84, 0.4316, -0.1427), (4.671, -0.4396, -0.1653), (4.671, 0.4316, -0.1653), (3.84, -0.4396, 3.907), (3.84, 0.4316, 3.907), (4.671, 0.4316, 3.885), (4.671, -0.4396, 3.885), (3.84, 0.4631, -0.1427), (3.84, -0.4081, -0.1427), (4.671, 0.4631, -0.1653), (4.671, -0.4081, -0.1653), (3.84, 0.4631, 3.907), (3.84, -0.4081, 3.907), (4.671, -0.4081, 3.885), (4.671, 0.4631, 3.885)], [], [(1, 3, 2, 0), (2, 7, 4, 0), (3, 6, 7, 2), (1, 5, 6, 3), (0, 4, 5, 1), (15, 12, 13, 14), (7, 6, 5, 4), (9, 8, 10, 11), (10, 8, 12, 15), (11, 10, 15, 14), (9, 11, 14, 13), (8, 9, 13, 12)])
_uv = me_cube_001.uv_layers.new(name='UVMap')
_uv.uv.foreach_set('vector', [0.431, 0.7128, 0.431, 0.5071, 0.4884, 0.5071, 0.4884, 0.7128, 0.7339, 0.01614, 0.7332, 0.2808, 0.5186, 0.2817, 0.5193, 0.01701, 0.1206, 0.5161, 0.1206, 0.7807, 0.06327, 0.7807, 0.06327, 0.5161, 0.9807, 0.01701, 0.9814, 0.2817, 0.7668, 0.2808, 0.7661, 0.01614, 0.1246, 0.983, 0.1246, 0.7184, 0.1819, 0.7184, 0.1819, 0.983, 0.05932, 0.7807, 0.1859, 0.7807, 0.2686, 0.2817, 0.001978, 0.7807, 0.06327, 0.7807, 0.1206, 0.7807, 0.9814, 0.2817, 0.1246, 0.7184, 0.3697, 0.5071, 0.4271, 0.5071, 0.4271, 0.7128, 0.3697, 0.7128, 0.01611, 0.01614, 0.2307, 0.01701, 0.2314, 0.2817, 0.01685, 0.2808, 0.001978, 0.5161, 0.05932, 0.5161, 0.05932, 0.7807, 0.001978, 0.7807, 0.2693, 0.01701, 0.4839, 0.01614, 0.4832, 0.2808, 0.2686, 0.2817, 0.1859, 0.5161, 0.2432, 0.5161, 0.2432, 0.7807, 0.1859, 0.7807])
me_cube_001.use_remesh_fix_poles = True
me_cube_001.use_remesh_preserve_attributes = False
me_cube_001.use_mirror_vertex_groups = False
me_cube_001.update()
me_cube_003 = bpy.data.meshes.new('Cube.003')
me_cube_003.from_pydata([(-1.688, 0.4396, -0.1856), (-1.649, 0.4396, 6.821), (-1.688, -0.4316, -0.1856), (-1.649, -0.4316, 6.821), (-2.519, 0.4396, -0.1843), (-2.555, 0.4396, 6.811), (-2.519, -0.4316, -0.1843), (-2.555, -0.4316, 6.811), (-1.687, 0.4396, 3.616), (-1.687, -0.4316, 3.616), (-2.519, -0.4316, 3.594), (-2.519, 0.4396, 3.594), (-1.688, -0.4631, -0.1856), (-1.649, -0.4631, 6.821), (-1.688, 0.4081, -0.1856), (-1.649, 0.4081, 6.821), (-2.519, -0.4631, -0.1843), (-2.555, -0.4631, 6.811), (-2.519, 0.4081, -0.1843), (-2.555, 0.4081, 6.811), (-1.687, -0.4631, 3.616), (-1.687, 0.4081, 3.616), (-2.519, 0.4081, 3.594), (-2.519, -0.4631, 3.594)], [], [(8, 1, 3, 9), (9, 3, 7, 10), (10, 7, 5, 11), (11, 5, 1, 8), (2, 6, 4, 0), (7, 3, 1, 5), (4, 11, 8, 0), (6, 10, 11, 4), (2, 9, 10, 6), (0, 8, 9, 2), (20, 21, 15, 13), (21, 22, 19, 15), (22, 23, 17, 19), (23, 20, 13, 17), (14, 12, 16, 18), (19, 17, 13, 15), (16, 12, 20, 23), (18, 16, 23, 22), (14, 18, 22, 21), (12, 14, 21, 20)])
_uv = me_cube_003.uv_layers.new(name='UVMap')
_uv.uv.foreach_set('vector', [0.1246, 0.7184, 0.1246, 0.5161, 0.1819, 0.5161, 0.1819, 0.7184, 0.9814, 0.2817, 0.9919, 0.4838, 0.7581, 0.4838, 0.7668, 0.2808, 0.1206, 0.7807, 0.1206, 0.9839, 0.06327, 0.9839, 0.06327, 0.7807, 0.7332, 0.2808, 0.7419, 0.4838, 0.5081, 0.4838, 0.5186, 0.2817, 0.431, 0.7128, 0.431, 0.5071, 0.4884, 0.5071, 0.4884, 0.7128, 0.3084, 0.7319, 0.3084, 0.5077, 0.3658, 0.5077, 0.3658, 0.7319, 0.7339, 0.01614, 0.7332, 0.2808, 0.5186, 0.2817, 0.5193, 0.01701, 0.1206, 0.5161, 0.1206, 0.7807, 0.06327, 0.7807, 0.06327, 0.5161, 0.9807, 0.01701, 0.9814, 0.2817, 0.7668, 0.2808, 0.7661, 0.01614, 0.1246, 0.983, 0.1246, 0.7184, 0.1819, 0.7184, 0.1819, 0.983, 0.1859, 0.7807, 0.2432, 0.7807, 0.2432, 0.983, 0.1859, 0.983, 0.2686, 0.2817, 0.4832, 0.2808, 0.4919, 0.4838, 0.2581, 0.4838, 0.001978, 0.7807, 0.05932, 0.7807, 0.05932, 0.9839, 0.001978, 0.9839, 0.01685, 0.2808, 0.2314, 0.2817, 0.2419, 0.4838, 0.008068, 0.4838, 0.3697, 0.5071, 0.4271, 0.5071, 0.4271, 0.7128, 0.3697, 0.7128, 0.3045, 0.7319, 0.2472, 0.7319, 0.2472, 0.5077, 0.3045, 0.5077, 0.01611, 0.01614, 0.2307, 0.01701, 0.2314, 0.2817, 0.01685, 0.2808, 0.001978, 0.5161, 0.05932, 0.5161, 0.05932, 0.7807, 0.001978, 0.7807, 0.2693, 0.01701, 0.4839, 0.01614, 0.4832, 0.2808, 0.2686, 0.2817, 0.1859, 0.5161, 0.2432, 0.5161, 0.2432, 0.7807, 0.1859, 0.7807])
me_cube_003.use_remesh_fix_poles = True
me_cube_003.use_remesh_preserve_attributes = False
me_cube_003.use_mirror_vertex_groups = False
me_cube_003.update()
me_cube_004 = bpy.data.meshes.new('Cube.004')
me_cube_004.from_pydata([(-3.835, 0.4396, -0.1238), (-3.835, -0.4316, -0.1238), (-4.667, 0.4396, -0.1225), (-4.667, -0.4316, -0.1225), (-3.836, 0.4396, 3.907), (-3.836, -0.4316, 3.907), (-4.667, -0.4316, 3.885), (-4.667, 0.4396, 3.885), (-3.835, -0.4631, -0.1238), (-3.835, 0.4081, -0.1238), (-4.667, -0.4631, -0.1225), (-4.667, 0.4081, -0.1225), (-3.836, -0.4631, 3.907), (-3.836, 0.4081, 3.907), (-4.667, 0.4081, 3.885), (-4.667, -0.4631, 3.885)], [], [(1, 3, 2, 0), (2, 7, 4, 0), (3, 6, 7, 2), (1, 5, 6, 3), (0, 4, 5, 1), (15, 12, 13, 14), (7, 6, 5, 4), (9, 8, 10, 11), (10, 8, 12, 15), (11, 10, 15, 14), (9, 11, 14, 13), (8, 9, 13, 12)])
_uv = me_cube_004.uv_layers.new(name='UVMap')
_uv.uv.foreach_set('vector', [0.431, 0.7128, 0.431, 0.5071, 0.4884, 0.5071, 0.4884, 0.7128, 0.7339, 0.01614, 0.7332, 0.2808, 0.5186, 0.2817, 0.5193, 0.01701, 0.1206, 0.5161, 0.1206, 0.7807, 0.06327, 0.7807, 0.06327, 0.5161, 0.9807, 0.01701, 0.9814, 0.2817, 0.7668, 0.2808, 0.7661, 0.01614, 0.1246, 0.983, 0.1246, 0.7184, 0.1819, 0.7184, 0.1819, 0.983, 0.05932, 0.7807, 0.1859, 0.7807, 0.2686, 0.2817, 0.001978, 0.7807, 0.06327, 0.7807, 0.1206, 0.7807, 0.9814, 0.2817, 0.1246, 0.7184, 0.3697, 0.5071, 0.4271, 0.5071, 0.4271, 0.7128, 0.3697, 0.7128, 0.01611, 0.01614, 0.2307, 0.01701, 0.2314, 0.2817, 0.01685, 0.2808, 0.001978, 0.5161, 0.05932, 0.5161, 0.05932, 0.7807, 0.001978, 0.7807, 0.2693, 0.01701, 0.4839, 0.01614, 0.4832, 0.2808, 0.2686, 0.2817, 0.1859, 0.5161, 0.2432, 0.5161, 0.2432, 0.7807, 0.1859, 0.7807])
me_cube_004.use_remesh_fix_poles = True
me_cube_004.use_remesh_preserve_attributes = False
me_cube_004.use_mirror_vertex_groups = False
me_cube_004.update()

# ---- objects
ob_japanese_torii = bpy.data.objects.new('Japanese Torii', me_cylinder_004)
ob_ucx_japanese_torii_01 = bpy.data.objects.new('UCX_Japanese Torii_01', me_cube_007)
ob_ucx_japanese_torii_02 = bpy.data.objects.new('UCX_Japanese Torii_02', me_cube_006)
ob_ucx_japanese_torii_03 = bpy.data.objects.new('UCX_Japanese Torii_03', me_cube_001)
ob_ucx_japanese_torii_04 = bpy.data.objects.new('UCX_Japanese Torii_04', me_cube_003)
ob_ucx_japanese_torii_05 = bpy.data.objects.new('UCX_Japanese Torii_05', me_cube_004)

# ---- transforms, parenting, visibility, modifiers, constraints
ob_japanese_torii.location = (0.0, 0.0, 0.0)
ob_japanese_torii.lineart.crease_threshold = 0.0
_m = ob_japanese_torii.modifiers.new('Auto Smooth', 'NODES')
_m.node_group = ng_auto_smooth
_gi = [s.identifier for s in ng_auto_smooth.interface.items_tree if s.item_type == 'SOCKET' and s.in_out == 'INPUT']
_m[_gi[1]] = 0.5236  # Angle
ob_ucx_japanese_torii_01.location = (0.0, 0.0, 0.0)
ob_ucx_japanese_torii_01.lineart.crease_threshold = 0.0
ob_ucx_japanese_torii_02.location = (0.0, 0.0, 0.0)
ob_ucx_japanese_torii_02.lineart.crease_threshold = 0.0
ob_ucx_japanese_torii_03.location = (0.0, 0.0, 0.0)
ob_ucx_japanese_torii_03.lineart.crease_threshold = 0.0
ob_ucx_japanese_torii_04.location = (0.0, 0.0, 0.0)
ob_ucx_japanese_torii_04.lineart.crease_threshold = 0.0
ob_ucx_japanese_torii_05.location = (0.0, 0.0, 0.0)
ob_ucx_japanese_torii_05.lineart.crease_threshold = 0.0

# ---- collection membership
col_torii.objects.link(ob_japanese_torii)
col_torii.objects.link(ob_ucx_japanese_torii_01)
col_torii.objects.link(ob_ucx_japanese_torii_02)
col_torii.objects.link(ob_ucx_japanese_torii_03)
col_torii.objects.link(ob_ucx_japanese_torii_04)
col_torii.objects.link(ob_ucx_japanese_torii_05)

# ---- scene / render settings (as saved in the file)
scene.frame_start = 1; scene.frame_end = 250; scene.frame_set(34)
scene.render.engine = 'CYCLES'
scene.render.resolution_percentage = 50
scene.cycles.use_denoising = False
scene.cycles.samples = 128
scene.cycles.sampling_pattern = 'TABULATED_SOBOL'
scene.cycles.use_adaptive_sampling = False
scene.cycles.use_light_tree = False
scene.cycles.max_bounces = 2
scene.view_settings.view_transform = 'Filmic'
bpy.context.view_layer.update()

# ---- added for rendering (the .blend has no active camera): camera
cam_auto = bpy.data.cameras.new('AutoCamera')
cam_auto.lens = 50.0
cam_auto.sensor_width = 36.0
cam_auto.clip_end = 1000.0
ob_auto_camera = bpy.data.objects.new('AutoCamera', cam_auto)
scene.collection.objects.link(ob_auto_camera)
ob_auto_camera.location = (11.6291, -13.9391, 12.6367)
ob_auto_camera.rotation_euler = (1.09748, -7.21219e-08, 0.694738)
scene.camera = ob_auto_camera
bpy.context.view_layer.update()
